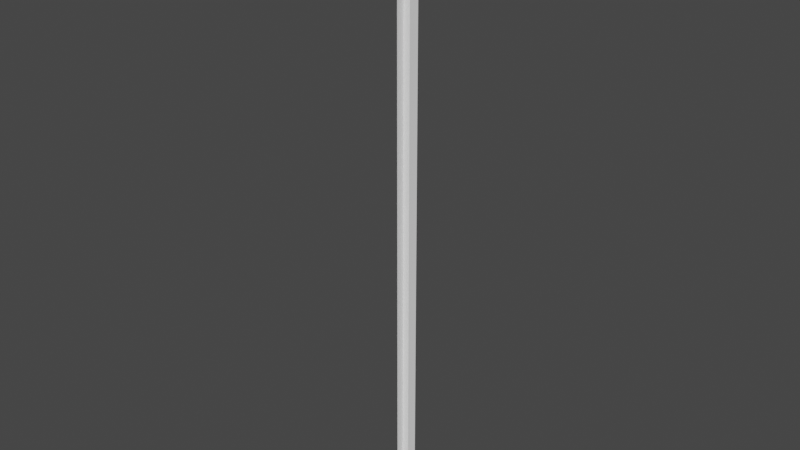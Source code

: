 # Source: sand_stone_wall.blend  (saved by Blender 3.6.13; exported with 4.5.12 LTS)
import bpy
from mathutils import Matrix  # noqa: F401  (used for matrix-valued properties, if any)

bpy.ops.wm.read_factory_settings(use_empty=True)
scene = bpy.context.scene
scene.name = 'Scene'

# ---- images (referenced by path relative to the original .blend; pixels are not part of the script)
import os
ASSET_DIR = os.environ.get("B2B_ASSET_DIR", "")  # directory of the original .blend (textures are referenced by path, not embedded)
HERE = os.path.dirname(os.path.abspath(__file__))  # packed textures are extracted next to this script under _unpacked/

def load_image(name, relpath, width, height, colorspace="sRGB"):
    """Load a texture the original file referenced (path relative to the .blend, or extracted next to this script)."""
    p = next((c for c in (os.path.join(HERE, relpath), os.path.join(ASSET_DIR, relpath)) if relpath and os.path.exists(c)), "")
    if p:
        img = bpy.data.images.load(p, check_existing=True)
        img.name = name
    else:  # same state as the original file: an image datablock whose file is absent (Cycles renders it pink)
        img = bpy.data.images.new(name, width, height)
        img.source = "FILE"
        img.filepath = "//" + (relpath or name)
    img.colorspace_settings.name = colorspace
    return img
img_base_base_color = load_image('Base Base Color', 'textures/Base.png', 1024, 1024, 'sRGB')
img_mainwall = load_image('MainWall', 'textures/MainWall.png', 1024, 1024, 'sRGB')

# ---- materials (node trees are filled in below, after node groups)
mat_material_5 = bpy.data.materials.new('Material_5')
mat_material_5.use_backface_culling = True
mat_material_5.use_transparent_shadow = False
mat_material_5.diffuse_color = (1.0, 1.0, 1.0, 1.0)
mat_material_002 = bpy.data.materials.new('Material.002')
mat_material_002.use_transparent_shadow = False
mat_material_001 = bpy.data.materials.new('Material.001')
mat_material_001.use_transparent_shadow = False

# ---- node groups
ng_auto_smooth = bpy.data.node_groups.new('Auto Smooth', 'GeometryNodeTree')
_s = ng_auto_smooth.interface.new_socket(name='Geometry', in_out='OUTPUT', socket_type='NodeSocketGeometry')
_s = ng_auto_smooth.interface.new_socket(name='Geometry', in_out='INPUT', socket_type='NodeSocketGeometry')
_s = ng_auto_smooth.interface.new_socket(name='Angle', in_out='INPUT', socket_type='NodeSocketFloat')
_s.subtype = 'ANGLE'
_s.min_value = 0.0
_s.max_value = 3.142
ng_auto_smooth.is_modifier = True
_N = ng_auto_smooth.nodes; _L = ng_auto_smooth.links
n0 = _N.new('NodeGroupOutput'); n0.name = 'Group Output'; n0.location = (480, -100)
n1 = _N.new('NodeGroupInput'); n1.name = 'Group Input'; n1.location = (-420, -300)
n2 = _N.new('NodeGroupInput'); n2.name = 'Group Input.001'; n2.location = (-60, -100)
n3 = _N.new('GeometryNodeSetShadeSmooth'); n3.name = 'Set Shade Smooth'; n3.location = (120, -100)
n3.domain = 'EDGE'
n4 = _N.new('GeometryNodeSetShadeSmooth'); n4.name = 'Set Shade Smooth.001'; n4.location = (300, -100)
n5 = _N.new('GeometryNodeInputMeshEdgeAngle'); n5.name = 'Edge Angle'; n5.location = (-420, -220)
n6 = _N.new('GeometryNodeInputEdgeSmooth'); n6.name = 'Is Edge Smooth'; n6.location = (-60, -160)
n7 = _N.new('GeometryNodeInputShadeSmooth'); n7.name = 'Is Face Smooth'; n7.location = (-240, -340)
n8 = _N.new('FunctionNodeBooleanMath'); n8.name = 'Boolean Math'; n8.location = (-60, -220)
n9 = _N.new('FunctionNodeCompare'); n9.name = 'Compare'; n9.location = (-240, -180)
n9.operation = 'LESS_EQUAL'
_L.new(n5.outputs[0], n9.inputs[0])
_L.new(n4.outputs[0], n0.inputs[0])
_L.new(n1.outputs[1], n9.inputs[1])
_L.new(n9.outputs[0], n8.inputs[0])
_L.new(n7.outputs[0], n8.inputs[1])
_L.new(n2.outputs[0], n3.inputs[0])
_L.new(n6.outputs[0], n3.inputs[1])
_L.new(n3.outputs[0], n4.inputs[0])
_L.new(n8.outputs[0], n3.inputs[2])
n0.is_active_output = True

# ---- material node trees
mat_material_5.use_nodes = True; mat_material_5.node_tree.nodes.clear()
_N = mat_material_5.node_tree.nodes; _L = mat_material_5.node_tree.links
n0 = _N.new('ShaderNodeBsdfPrincipled'); n0.name = 'Principled BSDF'; n0.location = (10, 300)
n0.distribution = 'GGX'
n0.subsurface_method = 'RANDOM_WALK_SKIN'
n0.inputs[0].default_value = (1.0, 1.0, 1.0, 1.0)
n0.inputs[2].default_value = 1.0
n0.inputs[27].default_value = (0.0, 0.0, 0.0, 1.0)
n0.inputs[28].default_value = 1.0
n1 = _N.new('ShaderNodeOutputMaterial'); n1.name = 'Material Output'; n1.location = (320, 270)
_L.new(n0.outputs[0], n1.inputs[0])
n1.is_active_output = True
mat_material_002.use_nodes = True; mat_material_002.node_tree.nodes.clear()
_N = mat_material_002.node_tree.nodes; _L = mat_material_002.node_tree.links
n0 = _N.new('ShaderNodeBsdfPrincipled'); n0.name = 'Principled BSDF'; n0.location = (10, 300)
n0.distribution = 'GGX'
n0.subsurface_method = 'RANDOM_WALK_SKIN'
n0.inputs[3].default_value = 1.45
n0.inputs[27].default_value = (0.0, 0.0, 0.0, 1.0)
n0.inputs[28].default_value = 1.0
n1 = _N.new('ShaderNodeOutputMaterial'); n1.name = 'Material Output'; n1.location = (300, 300)
n2 = _N.new('ShaderNodeTexImage'); n2.name = 'Image Texture'; n2.location = (-280, 280)
n2.image = img_base_base_color
_L.new(n0.outputs[0], n1.inputs[0])
_L.new(n2.outputs[0], n0.inputs[0])
n1.is_active_output = True
mat_material_001.use_nodes = True; mat_material_001.node_tree.nodes.clear()
_N = mat_material_001.node_tree.nodes; _L = mat_material_001.node_tree.links
n0 = _N.new('ShaderNodeBsdfPrincipled'); n0.name = 'Principled BSDF'; n0.location = (10, 300)
n0.distribution = 'GGX'
n0.subsurface_method = 'RANDOM_WALK_SKIN'
n0.inputs[3].default_value = 1.45
n0.inputs[27].default_value = (0.0, 0.0, 0.0, 1.0)
n0.inputs[28].default_value = 1.0
n1 = _N.new('ShaderNodeOutputMaterial'); n1.name = 'Material Output'; n1.location = (300, 300)
n2 = _N.new('ShaderNodeTexImage'); n2.name = 'Image Texture'; n2.location = (-280, 280)
n2.image = img_mainwall
_L.new(n0.outputs[0], n1.inputs[0])
_L.new(n2.outputs[0], n0.inputs[0])
n1.is_active_output = True

# ---- world
world_world = bpy.data.worlds.new('World'); scene.world = world_world
world_world.use_nodes = True; world_world.node_tree.nodes.clear()
_N = world_world.node_tree.nodes; _L = world_world.node_tree.links
n0 = _N.new('ShaderNodeOutputWorld'); n0.name = 'World Output'; n0.location = (300, 300)
n1 = _N.new('ShaderNodeBackground'); n1.name = 'Background'; n1.location = (10, 300)
n1.inputs[0].default_value = (0.05088, 0.05088, 0.05088, 1.0)
_L.new(n1.outputs[0], n0.inputs[0])
n0.is_active_output = True
world_world.color = (0.05088, 0.05088, 0.05088)
world_world.use_sun_shadow = False
world_world.sun_shadow_jitter_overblur = 0.0

# ---- meshes
me_mesh_5 = bpy.data.meshes.new('Mesh_5')
me_mesh_5.from_pydata([(-0.16, -0.1975, 10.0), (0.16, 0.1975, 10.0), (0.16, -0.1975, 10.0), (-0.16, 0.1975, 10.0), (-0.16, -0.1975, -9.286), (0.16, 0.1975, -9.286), (0.16, -0.1975, -9.286), (-0.16, 0.1975, -9.286), (0.16, -0.1975, 10.0), (0.16, 0.1975, 10.0), (0.16, -0.1975, -9.286), (0.16, 0.1975, -9.286), (0.16, -0.1975, 10.0), (-0.16, -0.1975, 10.0), (0.16, 0.1975, 10.0), (-0.16, 0.1975, 10.0)], [], [(4, 2, 0), (4, 6, 2), (5, 3, 1), (5, 7, 3), (10, 9, 8), (10, 11, 9), (14, 13, 12), (14, 15, 13)])
_uv = me_mesh_5.uv_layers.new(name='UVMap')
_uv.uv.foreach_set('vector', [0.0, 0.5, 0.3333, 1.0, 0.0, 1.0, 0.0, 0.5, 0.3333, 0.5, 0.3333, 1.0, 0.6667, 0.5, 1.0, 1.0, 0.6667, 1.0, 0.6667, 0.5, 1.0, 0.5, 1.0, 1.0, 0.3333, 0.5, 0.6667, 1.0, 0.3333, 1.0, 0.3333, 0.5, 0.6667, 0.5, 0.6667, 1.0, 0.3333, 0.0, 0.6667, 0.5, 0.3333, 0.5, 0.3333, 0.0, 0.6667, 0.0, 0.6667, 0.5])
me_mesh_5.materials.append(mat_material_5)
me_mesh_5.update()
me_mesh_5.normals_split_custom_set([tuple(v) for v in zip(*[iter([0.0, -1.0, 0.0, 0.0, -1.0, 0.0, 0.0, -1.0, 0.0, 0.0, -1.0, 0.0, 0.0, -1.0, 0.0, 0.0, -1.0, 0.0, 0.0, 1.0, 0.0, 0.0, 1.0, 0.0, 0.0, 1.0, 0.0, 0.0, 1.0, 0.0, 0.0, 1.0, 0.0, 0.0, 1.0, 0.0, 1.0, 0.0, 0.0, 1.0, 0.0, 0.0, 1.0, 0.0, 0.0, 1.0, 0.0, 0.0, 1.0, 0.0, 0.0, 1.0, 0.0, 0.0, 0.0, 0.0, 1.0, 0.0, 0.0, 1.0, 0.0, 0.0, 1.0, 0.0, 0.0, 1.0, 0.0, 0.0, 1.0, 0.0, 0.0, 1.0])] * 3)])
me_cube_001 = bpy.data.meshes.new('Cube.001')
me_cube_001.from_pydata([(1.0, -1.0, -1.0), (1.0, 1.0, -1.0), (1.0, -1.0, 0.951), (0.951, -1.0, 1.0), (0.951, 1.0, 1.0), (1.0, 1.0, 0.951), (-0.9896, -1.0, 1.0), (-1.0, -1.0, 0.9896), (-1.0, 1.0, 0.9896), (-0.9896, 1.0, 1.0)], [], [(4, 9, 6, 3), (1, 5, 2, 0), (4, 3, 2, 5), (6, 9, 8, 7)])
_uv = me_cube_001.uv_layers.new(name='UVMap')
_uv.uv.foreach_set('vector', [0.5912, 0.001078, 0.9946, 0.001078, 0.9946, 0.589, 0.5912, 0.589, 0.001078, 0.589, 0.001078, 0.01549, 0.589, 0.01549, 0.589, 0.589, 0.001078, 0.001078, 0.589, 0.001078, 0.589, 0.01549, 0.001078, 0.01549, 0.9946, 0.589, 0.9946, 0.001078, 0.9989, 0.001078, 0.9989, 0.589])
me_cube_001.materials.append(mat_material_002)
me_cube_001.update()
me_plane = bpy.data.meshes.new('Plane')
me_plane.from_pydata([(-0.7429, 0.0, -7.619e-08), (-1.99, -0.4992, -4.399e-08), (-2.0, -0.4992, -0.0101), (-1.739, 0.0, -5.048e-08), (-0.9797, -0.3336, -7.008e-08), (-0.7429, -0.4289, -7.619e-08), (-1.99, -0.4289, -4.399e-08), (-1.961, -0.4289, -4.473e-08), (-1.937, -0.4289, -4.535e-08), (-1.788, -0.4485, 0.08537), (-0.9797, -0.4289, -7.008e-08), (-1.788, -0.4289, -4.921e-08), (-1.816, -0.4289, -4.849e-08), (-1.961, -0.4992, 0.09964), (-1.937, -0.4992, 0.09964), (-1.788, -0.4992, 0.09964), (-0.9797, -0.4485, 0.08537), (-0.9797, -0.4992, 0.09964), (-1.961, -0.4289, 0.09964), (-1.937, -0.4289, 0.09964), (-1.788, -0.4766, 0.08537), (-0.9797, -0.4289, 0.09964), (-1.816, -0.4289, 0.09964), (-1.816, -0.4992, 0.09964), (-1.788, -0.4289, 0.09964), (-1.937, -0.4289, 0.02859), (-1.788, -0.4289, 0.02804), (-1.937, -0.4992, 0.1245), (-1.816, -0.4992, 0.1245), (-1.788, -0.4992, 0.1245), (-1.937, -0.4117, -4.535e-08), (-1.788, -0.4117, -4.921e-08), (-0.7429, -0.4091, -7.619e-08), (-0.7429, 0.0, 0.02392), (-0.7429, -0.4289, 0.02392), (-0.9797, -0.3336, 0.02392), (-0.9395, -0.4992, 0.1236), (-0.7429, -0.4992, 0.1236), (-0.9395, -0.4091, 0.1236), (-0.7429, -0.4091, 0.1236), (-0.9797, -0.4992, 0.1485), (-0.9395, -0.4992, 0.1485), (-0.9395, -0.3895, 0.1485), (-0.9797, -0.3895, 0.1485), (-0.9797, -0.2862, -0.04788), (-1.69, -0.01587, -0.04788), (-1.42, -0.2862, -0.04788), (-1.688, -0.04845, -0.04788), (-1.683, -0.08056, -0.04788), (-1.673, -0.1117, -0.04788), (-1.659, -0.1415, -0.04788), (-1.643, -0.1694, -0.04788), (-1.622, -0.1951, -0.04788), (-1.599, -0.2182, -0.04788), (-1.574, -0.2383, -0.04788), (-1.546, -0.2552, -0.04788), (-1.516, -0.2686, -0.04788), (-1.485, -0.2783, -0.04788), (-1.453, -0.2842, -0.04788), (-1.426, -0.3336, -5.856e-08), (-1.739, -0.0208, -5.048e-08), (-1.464, -0.3313, -5.758e-08), (-1.501, -0.3245, -5.662e-08), (-1.537, -0.3133, -5.569e-08), (-1.571, -0.2978, -5.48e-08), (-1.604, -0.2782, -5.397e-08), (-1.633, -0.2549, -5.32e-08), (-1.66, -0.2282, -5.251e-08), (-1.683, -0.1985, -5.191e-08), (-1.703, -0.1662, -5.141e-08), (-1.718, -0.1317, -5.101e-08), (-1.73, -0.09566, -5.072e-08), (-1.736, -0.0585, -5.054e-08), (-1.937, -0.4117, 0.1153), (-1.937, -0.4209, 0.1245), (-1.788, -0.4117, 0.1153), (-1.788, -0.4209, 0.1245), (-1.816, -0.4209, 0.1245), (-1.816, -0.4117, 0.1153), (-2.088, -0.4289, -4.399e-08), (-2.088, -0.4992, 0.09964), (-2.088, -0.4289, 0.09964), (-1.747, 0.0, 0.008431), (-1.747, -0.0208, 0.008431), (-1.678, -0.01587, -0.04256), (-1.678, -0.01587, 0.03378), (-1.686, -0.01587, 0.04221), (-1.465, -0.3505, 0.01916), (-1.427, -0.3527, 0.01916), (-1.42, -0.2666, -0.04788), (-1.453, -0.2646, -0.04788), (-1.421, -0.2857, 0.05379), (-1.454, -0.2837, 0.05379), (-1.833, -0.4289, -4.804e-08), (-1.833, -0.4289, 0.09964), (-1.833, -0.4992, 0.09964), (-1.919, -0.4289, -4.583e-08), (-1.919, -0.4289, 0.09964), (-1.919, -0.4992, 0.09964), (-1.919, -0.4992, 0.1117), (-1.833, -0.4992, 0.1117), (-1.833, -0.4289, 0.0121), (-1.919, -0.4289, 0.0121), (-1.833, -0.4184, -4.804e-08), (-1.919, -0.4184, -4.583e-08), (-1.833, -0.4184, 0.1117), (-1.919, -0.4184, 0.1117), (-1.956, -0.4992, 0.1245), (-1.961, -0.4992, 0.1195), (-1.961, -0.423, 0.1195), (-1.956, -0.4209, 0.1245), (-1.961, -0.4167, 0.1132), (-1.956, -0.4117, 0.1153), (-1.903, 0.0, -4.625e-08), (-1.903, -0.4992, 0.1117), (-1.903, -0.4289, 0.1117), (-1.849, -0.4992, 0.1117), (-1.849, -0.4289, 0.1117), (-1.897, 0.0, -4.639e-08), (-1.853, -0.4992, 0.1093), (-1.853, 0.0, -4.752e-08), (-0.9797, -0.4766, 0.08537), (-1.903, -0.4289, 0.1043), (-1.853, -0.4992, 0.1043), (-1.849, -0.4992, 0.1043), (-1.849, -0.4289, 0.1043), (-1.903, -0.4992, 0.1043), (-1.897, -0.4992, 0.1043), (-1.897, -0.4345, 0.1043), (-1.853, -0.4345, 0.1043), (-1.896, -0.4992, 0.1093), (-1.897, -0.4992, 0.1082), (-1.896, -0.4355, 0.1093), (-1.897, -0.4345, 0.1082), (-1.853, -0.4345, 0.1082), (-1.853, -0.4355, 0.1093), (-1.788, -0.4626, 0.08537), (-0.9797, -0.4907, 0.09964), (-1.788, -0.4907, 0.09964), (-0.9797, -0.4626, 0.08537), (-0.9797, -0.4626, 0.09964), (-1.788, -0.4626, 0.09964), (-1.788, -0.4907, 0.08537), (-0.9797, -0.4766, 0.09964), (-1.788, -0.4766, 0.09964), (-0.9797, -0.4907, 0.08537), (-0.9797, -0.4485, 0.09964), (-1.788, -0.4485, 0.09964), (-1.99, 0.4992, -4.399e-08), (-2.0, 0.4992, -0.0101), (-0.9797, 0.3336, -7.008e-08), (-0.7429, 0.4289, -7.619e-08), (-1.99, 0.4289, -4.399e-08), (-1.961, 0.4289, -4.473e-08), (-1.937, 0.4289, -4.535e-08), (-1.788, 0.4485, 0.08537), (-0.9797, 0.4289, -7.008e-08), (-1.788, 0.4289, -4.921e-08), (-1.816, 0.4289, -4.849e-08), (-1.961, 0.4992, 0.09964), (-1.937, 0.4992, 0.09964), (-1.788, 0.4992, 0.09964), (-0.9797, 0.4485, 0.08537), (-0.9797, 0.4992, 0.09964), (-0.7429, 0.4289, 0.09964), (-1.961, 0.4289, 0.09964), (-1.937, 0.4289, 0.09964), (-1.788, 0.4766, 0.08537), (-0.9797, 0.4289, 0.09964), (-1.816, 0.4289, 0.09964), (-1.816, 0.4992, 0.09964), (-1.788, 0.4289, 0.09964), (-1.788, 0.4289, 0.02804), (-1.937, 0.4992, 0.1245), (-1.816, 0.4992, 0.1245), (-1.788, 0.4992, 0.1245), (-1.788, 0.4117, -4.921e-08), (-0.7429, 0.4091, -7.619e-08), (-0.7429, 0.4289, 0.02392), (-0.9395, 0.4992, 0.1236), (-0.7429, 0.4992, 0.1236), (-0.7429, 0.4091, 0.09964), (-0.9395, 0.4091, 0.1236), (-0.7429, 0.4091, 0.1236), (-0.9797, 0.4992, 0.1485), (-0.9395, 0.4992, 0.1485), (-0.9395, 0.3895, 0.1485), (-0.9797, 0.3895, 0.1485), (-0.9797, 0.2862, -0.04788), (-1.69, 0.01587, -0.04788), (-1.42, 0.2862, -0.04788), (-1.688, 0.04845, -0.04788), (-1.683, 0.08056, -0.04788), (-1.673, 0.1117, -0.04788), (-1.659, 0.1415, -0.04788), (-1.643, 0.1694, -0.04788), (-1.622, 0.1951, -0.04788), (-1.599, 0.2182, -0.04788), (-1.574, 0.2383, -0.04788), (-1.546, 0.2552, -0.04788), (-1.516, 0.2686, -0.04788), (-1.485, 0.2783, -0.04788), (-1.453, 0.2842, -0.04788), (-1.426, 0.3336, -5.856e-08), (-1.739, 0.0208, -5.048e-08), (-1.464, 0.3313, -5.758e-08), (-1.501, 0.3245, -5.662e-08), (-1.537, 0.3133, -5.569e-08), (-1.571, 0.2978, -5.48e-08), (-1.604, 0.2782, -5.397e-08), (-1.633, 0.2549, -5.32e-08), (-1.66, 0.2282, -5.251e-08), (-1.683, 0.1985, -5.191e-08), (-1.703, 0.1662, -5.141e-08), (-1.718, 0.1317, -5.101e-08), (-1.73, 0.09566, -5.072e-08), (-1.736, 0.0585, -5.054e-08), (-1.937, 0.4117, 0.1153), (-1.937, 0.4209, 0.1245), (-1.788, 0.4117, 0.1153), (-1.788, 0.4209, 0.1245), (-1.816, 0.4209, 0.1245), (-1.816, 0.4117, 0.1153), (-2.088, 0.4289, -4.399e-08), (-2.088, 0.4992, 0.09964), (-2.098, 0.4992, 0.08964), (-2.088, 0.4289, 0.09964), (-2.098, 0.4444, 0.08415), (-1.747, 0.0208, 0.008431), (-1.678, 0.01587, -0.04256), (-1.678, 0.01587, 0.03378), (-1.686, 0.01587, 0.04221), (-1.465, 0.3505, 0.01916), (-1.427, 0.3527, 0.01916), (-1.42, 0.2666, -0.04788), (-1.453, 0.2646, -0.04788), (-1.421, 0.2857, 0.05379), (-1.454, 0.2837, 0.05379), (-1.833, 0.4289, -4.804e-08), (-1.833, 0.4289, 0.09964), (-1.833, 0.4992, 0.09964), (-1.919, 0.4289, -4.583e-08), (-1.919, 0.4289, 0.09964), (-1.919, 0.4992, 0.09964), (-1.919, 0.4992, 0.1117), (-1.833, 0.4992, 0.1117), (-1.833, 0.4184, 0.1117), (-1.919, 0.4184, 0.1117), (-1.956, 0.4992, 0.1245), (-1.961, 0.4992, 0.1195), (-1.961, 0.423, 0.1195), (-1.956, 0.4209, 0.1245), (-1.961, 0.4167, 0.1132), (-1.956, 0.4117, 0.1153), (-1.903, 0.4992, 0.1117), (-1.903, 0.4289, 0.1117), (-1.849, 0.4992, 0.1117), (-1.849, 0.4289, 0.1117), (-1.853, 0.4992, 0.1093), (-0.9797, 0.4766, 0.08537), (-1.903, 0.4289, 0.1043), (-1.853, 0.4992, 0.1043), (-1.849, 0.4992, 0.1043), (-1.849, 0.4289, 0.1043), (-1.903, 0.4992, 0.1043), (-1.897, 0.4992, 0.1043), (-1.897, 0.4345, 0.1043), (-1.853, 0.4345, 0.1043), (-1.896, 0.4992, 0.1093), (-1.897, 0.4992, 0.1082), (-1.896, 0.4355, 0.1093), (-1.897, 0.4345, 0.1082), (-1.853, 0.4345, 0.1082), (-1.853, 0.4355, 0.1093), (-1.788, 0.4626, 0.08537), (-0.9797, 0.4907, 0.09964), (-1.788, 0.4907, 0.09964), (-0.9797, 0.4626, 0.08537), (-0.9797, 0.4626, 0.09964), (-1.788, 0.4626, 0.09964), (-1.788, 0.4907, 0.08537), (-0.9797, 0.4766, 0.09964), (-1.788, 0.4766, 0.09964), (-0.9797, 0.4907, 0.08537), (-0.9797, 0.4485, 0.09964), (-1.788, 0.4485, 0.09964), (-1.453, -0.2822, -0.04788), (-1.447, 0.2649, -0.04788), (-1.395, 0.1859, 0.001691), (-1.395, 0.1758, 0.01172), (-1.36, 0.1724, 0.01172), (-1.358, 0.1823, 0.001691), (-1.327, 0.1624, 0.01172), (-1.324, 0.1717, 0.001691), (-1.297, 0.1462, 0.01172), (-1.291, 0.1545, 0.001691), (-1.27, 0.1243, 0.01172), (-1.263, 0.1314, 0.001691), (-1.249, 0.09767, 0.01172), (-1.24, 0.1033, 0.001691), (-1.232, 0.06728, 0.01172), (-1.223, 0.07113, 0.001691), (-1.222, 0.0343, 0.01172), (-1.212, 0.03626, 0.001691), (-1.219, 1.164e-10, 0.01172), (-1.209, 0.0, 0.001691), (-1.222, -0.0343, 0.01172), (-1.212, -0.03626, 0.001691), (-1.232, -0.06728, 0.01172), (-1.223, -0.07113, 0.001691), (-1.249, -0.09767, 0.01172), (-1.24, -0.1033, 0.001691), (-1.27, -0.1243, 0.01172), (-1.263, -0.1314, 0.001691), (-1.297, -0.1462, 0.01172), (-1.291, -0.1545, 0.001691), (-1.327, -0.1624, 0.01172), (-1.324, -0.1717, 0.001691), (-1.36, -0.1724, 0.01172), (-1.358, -0.1823, 0.001691), (-1.395, -0.1758, 0.01172), (-1.395, -0.1859, 0.001691), (-1.429, -0.1724, 0.01172), (-1.431, -0.1823, 0.001691), (-1.462, -0.1624, 0.01172), (-1.466, -0.1717, 0.001691), (-1.492, -0.1462, 0.01172), (-1.498, -0.1545, 0.001691), (-1.519, -0.1243, 0.01172), (-1.526, -0.1314, 0.001691), (-1.541, -0.09767, 0.01172), (-1.549, -0.1033, 0.001691), (-1.557, -0.06728, 0.01172), (-1.566, -0.07113, 0.001691), (-1.567, -0.0343, 0.01172), (-1.577, -0.03626, 0.001691), (-1.57, -1.164e-10, 0.01172), (-1.581, 0.0, 0.001691), (-1.567, 0.0343, 0.01172), (-1.577, 0.03626, 0.001691), (-1.557, 0.06728, 0.01172), (-1.566, 0.07113, 0.001691), (-1.541, 0.09767, 0.01172), (-1.549, 0.1033, 0.001691), (-1.519, 0.1243, 0.01172), (-1.526, 0.1314, 0.001691), (-1.492, 0.1462, 0.01172), (-1.498, 0.1545, 0.001691), (-1.462, 0.1624, 0.01172), (-1.466, 0.1717, 0.001691), (-1.429, 0.1724, 0.01172), (-1.431, 0.1823, 0.001691), (-0.9797, -0.3282, 0.03463), (-0.9797, -0.3336, 0.02925), (-1.733, -0.02025, 0.03463), (-1.739, -0.0208, 0.02942), (-1.425, -0.3281, 0.03463), (-1.426, -0.3336, 0.02923), (-1.731, -0.06124, 0.03463), (-1.736, -0.0585, 0.02946), (-1.725, -0.09446, 0.03463), (-1.73, -0.09566, 0.02949), (-1.714, -0.1299, 0.03463), (-1.718, -0.1317, 0.02952), (-1.698, -0.1638, 0.03463), (-1.703, -0.1662, 0.02953), (-1.679, -0.1957, 0.03463), (-1.683, -0.1985, 0.02954), (-1.656, -0.2249, 0.03463), (-1.66, -0.2282, 0.02954), (-1.63, -0.2512, 0.03463), (-1.633, -0.2549, 0.02953), (-1.601, -0.2741, 0.03463), (-1.604, -0.2782, 0.02952), (-1.569, -0.2933, 0.03463), (-1.571, -0.2978, 0.02949), (-1.535, -0.3086, 0.03463), (-1.537, -0.3133, 0.02946), (-1.504, -0.3184, 0.03463), (-1.501, -0.3245, 0.02941), (-1.464, -0.3313, 0.02934), (-1.462, -0.3259, 0.03463), (-1.747, -0.0208, 0.03781), (-1.742, -0.02025, 0.04306), (-1.427, -0.3527, 0.0484), (-1.426, -0.3473, 0.05379), (-1.463, -0.345, 0.05379), (-1.465, -0.3505, 0.04842), (-0.9797, 0.3336, 0.02925), (-0.9797, 0.3282, 0.03463), (-1.739, 0.0208, 0.02942), (-1.733, 0.02025, 0.03463), (-1.426, 0.3336, 0.02923), (-1.425, 0.3281, 0.03463), (-1.731, 0.06124, 0.03463), (-1.736, 0.0585, 0.02946), (-1.725, 0.09446, 0.03463), (-1.73, 0.09566, 0.02949), (-1.714, 0.1299, 0.03463), (-1.718, 0.1317, 0.02952), (-1.698, 0.1638, 0.03463), (-1.703, 0.1662, 0.02953), (-1.679, 0.1957, 0.03463), (-1.683, 0.1985, 0.02954), (-1.656, 0.2249, 0.03463), (-1.66, 0.2282, 0.02954), (-1.63, 0.2512, 0.03463), (-1.633, 0.2549, 0.02953), (-1.601, 0.2741, 0.03463), (-1.604, 0.2782, 0.02952), (-1.569, 0.2933, 0.03463), (-1.571, 0.2978, 0.02949), (-1.535, 0.3086, 0.03463), (-1.537, 0.3133, 0.02946), (-1.504, 0.3184, 0.03463), (-1.501, 0.3245, 0.02941), (-1.462, 0.3259, 0.03463), (-1.464, 0.3313, 0.02934), (-1.742, 0.02025, 0.04306), (-1.747, 0.0208, 0.03781), (-1.426, 0.3473, 0.05379), (-1.427, 0.3527, 0.0484), (-1.465, 0.3505, 0.04842), (-1.463, 0.345, 0.05379), (-0.9797, -0.2862, 0.02963), (-0.9797, -0.2912, 0.03463), (-1.42, -0.2862, 0.02963), (-1.421, -0.2911, 0.03678), (-1.69, -0.01619, 0.03224), (-1.696, -0.01642, 0.03463), (-1.453, -0.2891, 0.03685), (-1.453, -0.2842, 0.02963), (-1.486, -0.2832, 0.03463), (-1.485, -0.2783, 0.02963), (-1.518, -0.2733, 0.03463), (-1.516, -0.2686, 0.02963), (-1.548, -0.2596, 0.03463), (-1.546, -0.2552, 0.02963), (-1.577, -0.2424, 0.03463), (-1.574, -0.2383, 0.02963), (-1.603, -0.2219, 0.03463), (-1.599, -0.2182, 0.02963), (-1.626, -0.1984, 0.03463), (-1.622, -0.1951, 0.02963), (-1.647, -0.1723, 0.03463), (-1.643, -0.1694, 0.02963), (-1.664, -0.1438, 0.03463), (-1.659, -0.1415, 0.02963), (-1.678, -0.1135, 0.03463), (-1.673, -0.1117, 0.02963), (-1.687, -0.08176, 0.03463), (-1.683, -0.08056, 0.02963), (-1.694, -0.04573, 0.03463), (-1.688, -0.04845, 0.02963), (-1.453, -0.2646, 0.02963), (-1.453, -0.2689, 0.03888), (-1.42, -0.2708, 0.03888), (-1.42, -0.2666, 0.02963), (-0.9797, 0.2912, 0.03463), (-0.9797, 0.2862, 0.02963), (-1.42, 0.2912, 0.03463), (-1.42, 0.2862, 0.02963), (-1.696, 0.01642, 0.03463), (-1.69, 0.01619, 0.03224), (-1.453, 0.2842, 0.02963), (-1.453, 0.2891, 0.03685), (-1.486, 0.2832, 0.03463), (-1.485, 0.2783, 0.02963), (-1.518, 0.2733, 0.03463), (-1.516, 0.2686, 0.02963), (-1.548, 0.2596, 0.03463), (-1.546, 0.2552, 0.02963), (-1.577, 0.2424, 0.03463), (-1.574, 0.2383, 0.02963), (-1.603, 0.2219, 0.03463), (-1.599, 0.2182, 0.02963), (-1.626, 0.1984, 0.03463), (-1.622, 0.1951, 0.02963), (-1.647, 0.1723, 0.03463), (-1.643, 0.1694, 0.02963), (-1.664, 0.1438, 0.03463), (-1.659, 0.1415, 0.02963), (-1.678, 0.1135, 0.03463), (-1.673, 0.1117, 0.02963), (-1.687, 0.08176, 0.03463), (-1.683, 0.08056, 0.02963), (-1.694, 0.04573, 0.03463), (-1.688, 0.04845, 0.02963), (-1.453, 0.2689, 0.03888), (-1.453, 0.2646, 0.02963), (-1.42, 0.2666, 0.02963), (-1.42, 0.2708, 0.03888), (-0.7429, -0.4091, 0.02392), (-0.9395, -0.4091, 0.02392), (-1.42, 0.2666, -0.04788), (-0.9395, 0.4091, 0.02392), (-0.7429, 0.4091, 0.02392), (-1.413, 0.1841, -0.04788), (-1.431, 0.1823, -0.04788), (-1.395, 0.1859, -0.04788), (-1.324, 0.1717, -0.04788), (-1.291, 0.1545, -0.04788), (-1.263, 0.1314, -0.04788), (-1.24, 0.1033, -0.04788), (-1.223, 0.07113, -0.04788), (-1.212, 0.03626, -0.04788), (-1.209, 0.0, -0.04788), (-1.212, -0.03626, -0.04788), (-1.223, -0.07113, -0.04788), (-1.24, -0.1033, -0.04788), (-1.263, -0.1314, -0.04788), (-1.291, -0.1545, -0.04788), (-1.324, -0.1717, -0.04788), (-1.358, -0.1823, -0.04788), (-1.395, -0.1859, -0.04788), (-1.413, -0.1841, -0.04788), (-1.431, -0.1823, -0.04788), (-1.466, -0.1717, -0.04788), (-1.498, -0.1545, -0.04788), (-1.526, -0.1314, -0.04788), (-1.549, -0.1033, -0.04788), (-1.566, -0.07113, -0.04788), (-1.577, -0.03626, -0.04788), (-1.581, 0.0, -0.04788), (-1.577, 0.03626, -0.04788), (-1.566, 0.07113, -0.04788), (-1.549, 0.1033, -0.04788), (-1.526, 0.1314, -0.04788), (-1.498, 0.1545, -0.04788), (-1.466, 0.1717, -0.04788), (-1.358, 0.1823, -0.04788), (-0.9395, 0.3895, 0.04887), (-0.9797, 0.3895, 0.04887), (-1.956, 0.4117, 0.02857), (-1.956, 0.4117, 0.02859), (-1.937, 0.4117, 0.02859), (-1.811, 0.4117, 0.02804), (-1.816, 0.4117, 0.02303), (-1.788, 0.4117, 0.02804), (-1.919, 0.4184, 0.0121), (-1.833, 0.4184, 0.0121), (-1.788, -0.4117, 0.02804), (-1.816, -0.4117, 0.02303), (-1.833, -0.4184, 0.0121), (-1.919, -0.4184, 0.0121), (-1.937, -0.4117, 0.02859), (-1.961, -0.4167, 0.02357), (-1.961, 0.4167, 0.02357), (-0.9395, -0.3895, 0.04887), (-0.9395, 0.4192, 0.04887), (-0.9395, 0.4188, 0.04887), (-0.9797, -0.3895, 0.04887), (-1.956, -0.4117, 0.02857), (-1.956, -0.4117, 0.02859), (-1.811, -0.4117, 0.02804), (-2.0, -0.4992, -0.08704), (-1.99, -0.4992, -0.09708), (-1.99, 0.0, -0.09708), (-2.0, 0.0, -0.08704), (-1.99, 0.4992, -0.09708), (-2.0, 0.4992, -0.08704), (-2.092, -0.4444, 0.08415), (-2.088, -0.4992, -4.399e-08), (-2.088, -0.4289, -4.399e-08), (-2.088, 0.4992, -4.399e-08), (-2.098, 0.4992, 0.01), (-2.098, 0.4444, 0.01549), (-2.088, 0.4289, -4.399e-08), (-2.098, -0.4444, 0.08415), (-2.098, -0.4992, 0.08964), (-2.098, -0.4992, 0.01), (-2.098, -0.4444, 0.01549), (-2.092, -0.4992, 0.08398), (-2.098, -0.4389, 0.08964), (-2.098, 0.4389, 0.08964), (-2.098, 0.4992, 0.08401), (-2.098, -0.4389, 0.01), (-2.092, 0.4992, 0.08401), (-2.098, 0.4992, 0.0155), (-2.098, 0.4389, 0.01), (-2.092, 0.4444, 0.08415), (-2.098, -0.4992, 0.08398), (-2.098, -0.4992, 0.0155), (-2.092, 0.4992, 0.0155), (-2.092, -0.4444, 0.01549), (-2.092, 0.4444, 0.01549), (-2.092, -0.4992, 0.0155)], [(164, 181), (550, 549)], [(15, 17, 137, 138), (41, 42, 43, 40), (184, 187, 186, 185), (494, 287, 235, 202, 201, 200, 199, 198, 197, 196, 195, 194, 193, 192, 191, 189, 45, 47, 48, 49, 50, 51, 52, 53, 54, 55, 56, 57, 58, 286, 90, 89, 515, 516, 517, 518, 519, 520, 521, 522, 523, 524, 525, 526, 527, 528, 529, 498, 497), (73, 112, 110, 74), (149, 560, 558, 555, 2), (60, 355, 382, 83), (453, 47, 45, 428), (435, 56, 55, 437), (437, 55, 54, 439), (439, 54, 53, 441), (441, 53, 52, 443), (443, 52, 51, 445), (445, 51, 50, 447), (447, 50, 49, 449), (449, 49, 48, 451), (451, 48, 47, 453), (431, 58, 57, 433), (380, 61, 87, 387), (61, 380, 379, 62), (62, 379, 377, 63), (63, 377, 375, 64), (64, 375, 373, 65), (65, 373, 371, 66), (66, 371, 369, 67), (67, 369, 367, 68), (68, 367, 365, 69), (69, 365, 363, 70), (70, 363, 361, 71), (75, 78, 77, 76), (80, 81, 573, 569), (72, 359, 355, 60), (383, 86, 231, 418), (3, 60, 83, 82), (391, 418, 231, 230, 229, 189, 463, 462), (430, 432, 434, 436, 438, 440, 442, 444, 446, 448, 450, 452, 429, 354, 358, 360, 362, 364, 366, 368, 370, 372, 374, 376, 378, 381), (71, 361, 359, 72), (554, 541, 538, 536), (45, 189, 229, 84), (61, 59, 88, 87), (433, 57, 56, 435), (107, 110, 109, 108), (111, 109, 110, 112), (14, 98, 97, 19), (115, 122, 125, 117), (32, 492, 34, 5), (174, 221, 220, 175), (532, 187, 168, 156), (133, 134, 129, 128), (74, 110, 107, 27), (130, 119, 135, 132), (179, 182, 183, 180), (131, 133, 128, 127), (144, 143, 140, 141), (22, 94, 95, 23), (130, 132, 133, 131), (134, 133, 132, 135), (256, 257, 255, 254, 244, 247, 246, 245), (143, 144, 20, 121), (141, 140, 139, 136), (21, 24, 147, 146), (177, 151, 178, 496), (146, 147, 9, 16), (138, 137, 145, 142), (142, 145, 121, 20), (136, 139, 16, 9), (161, 276, 275, 163), (261, 267, 266, 265, 264, 260, 263, 262), (38, 39, 492, 493), (165, 153, 547, 252), (217, 218, 251, 253), (226, 574, 579, 567, 223), (216, 204, 390, 395), (487, 463, 189, 191), (469, 471, 199, 200), (471, 473, 198, 199), (473, 475, 197, 198), (475, 477, 196, 197), (477, 479, 195, 196), (479, 481, 194, 195), (481, 483, 193, 194), (483, 485, 192, 193), (485, 487, 191, 192), (417, 422, 232, 205), (205, 206, 415, 417), (206, 207, 413, 415), (207, 208, 411, 413), (208, 209, 409, 411), (209, 210, 407, 409), (210, 211, 405, 407), (211, 212, 403, 405), (212, 213, 401, 403), (213, 214, 399, 401), (214, 215, 397, 399), (204, 228, 419, 390), (219, 220, 221, 222), (224, 225, 574, 226), (465, 416, 414, 412, 410, 408, 406, 404, 402, 400, 398, 396, 394, 391, 462, 486, 484, 482, 480, 478, 476, 474, 472, 470, 468, 466), (88, 384, 387, 87), (3, 82, 228, 204), (85, 230, 231, 86), (419, 382, 383, 418), (215, 216, 395, 397), (233, 232, 422, 421), (205, 232, 233, 203), (467, 469, 200, 201), (12, 158, 238, 103, 93), (153, 152, 6, 7), (535, 217, 253, 533, 534), (250, 251, 248, 249), (252, 253, 251, 250), (553, 534, 533, 547, 546, 552), (545, 535, 534, 553), (542, 78, 75, 541, 554), (104, 96, 102, 544), (37, 39, 38, 36), (271, 266, 267, 272), (85, 84, 229, 230), (268, 270, 273, 258), (269, 265, 266, 271), (260, 255, 257, 263), (282, 279, 278, 281), (171, 168, 284, 285), (268, 269, 271, 270), (272, 273, 270, 271), (281, 259, 167, 282), (279, 274, 277, 278), (539, 241, 104, 544), (33, 492, 32, 0), (284, 162, 155, 285), (276, 280, 283, 275), (539, 540, 246, 247), (105, 106, 99, 114, 115, 117, 116, 100), (149, 2, 1, 6, 152, 148), (280, 167, 259, 283), (274, 155, 162, 277), (81, 80, 13, 18), (160, 166, 242, 243), (10, 21, 43, 551), (40, 43, 21, 146, 16, 139, 140, 143, 121, 145, 137, 17), (226, 165, 159, 224), (496, 33, 0, 177), (73, 545, 553, 552, 112), (186, 187, 532, 531), (580, 577, 583, 585), (12, 22, 78, 542), (538, 219, 222, 537, 536), (90, 89, 46, 286), (286, 58, 46), (456, 455, 92, 91), (430, 381, 386, 92, 455, 454, 90, 286, 58, 431), (237, 236, 420, 423), (202, 235, 287), (491, 236, 237, 488), (464, 467, 201, 202), (290, 289, 350, 348, 346, 344, 342, 340, 338, 336, 334, 332, 330, 328, 326, 324, 322, 320, 318, 316, 314, 312, 310, 308, 306, 304, 302, 300, 298, 296, 294, 292), (291, 288, 289, 290), (293, 291, 290, 292), (295, 293, 292, 294), (297, 295, 294, 296), (299, 297, 296, 298), (301, 299, 298, 300), (303, 301, 300, 302), (305, 303, 302, 304), (307, 305, 304, 306), (309, 307, 306, 308), (311, 309, 308, 310), (313, 311, 310, 312), (315, 313, 312, 314), (317, 315, 314, 316), (319, 317, 316, 318), (321, 319, 318, 320), (323, 321, 320, 322), (325, 323, 322, 324), (327, 325, 324, 326), (329, 327, 326, 328), (331, 329, 328, 330), (333, 331, 330, 332), (335, 333, 332, 334), (337, 335, 334, 336), (339, 337, 336, 338), (341, 339, 338, 340), (343, 341, 340, 342), (345, 343, 342, 344), (347, 345, 344, 346), (349, 347, 346, 348), (351, 349, 348, 350), (288, 351, 350, 289), (381, 378, 379, 380), (378, 376, 377, 379), (376, 374, 375, 377), (374, 372, 373, 375), (372, 370, 371, 373), (370, 368, 369, 371), (368, 366, 367, 369), (366, 364, 365, 367), (364, 362, 363, 365), (362, 360, 361, 363), (360, 358, 359, 361), (358, 354, 355, 359), (352, 356, 357, 353), (382, 419, 228, 82, 83), (382, 355, 354, 383), (385, 386, 387, 384), (386, 381, 380, 387), (417, 415, 414, 416), (415, 413, 412, 414), (413, 411, 410, 412), (411, 409, 408, 410), (409, 407, 406, 408), (407, 405, 404, 406), (405, 403, 402, 404), (403, 401, 400, 402), (401, 399, 398, 400), (399, 397, 396, 398), (397, 395, 394, 396), (395, 390, 391, 394), (388, 392, 393, 389), (418, 391, 390, 419), (421, 422, 423, 420), (422, 417, 416, 423), (432, 430, 431, 433), (434, 432, 433, 435), (436, 434, 435, 437), (438, 436, 437, 439), (440, 438, 439, 441), (442, 440, 441, 443), (444, 442, 443, 445), (446, 444, 445, 447), (448, 446, 447, 449), (450, 448, 449, 451), (452, 450, 451, 453), (429, 452, 453, 428), (427, 425, 424, 426), (455, 456, 457, 454), (467, 464, 465, 466), (469, 467, 466, 468), (471, 469, 468, 470), (473, 471, 470, 472), (475, 473, 472, 474), (477, 475, 474, 476), (479, 477, 476, 478), (481, 479, 478, 480), (483, 481, 480, 482), (485, 483, 482, 484), (487, 485, 484, 486), (463, 487, 486, 462), (461, 459, 458, 460), (489, 490, 491, 488), (25, 19, 97, 102, 96, 8), (22, 23, 28, 77), (158, 12, 542, 537), (551, 548, 531, 532), (533, 253, 252, 547), (427, 356, 352, 425), (59, 4, 35, 353, 357), (494, 234, 190), (44, 424, 425, 352, 353, 35, 4, 10, 551, 532, 156, 150, 388, 389, 458, 459, 188), (493, 492, 33, 496, 495), (12, 93, 101, 94, 22), (105, 543, 544, 106), (112, 552, 546, 111), (248, 251, 218, 173), (111, 18, 109), (128, 129, 123, 124, 125, 122, 126, 127), (116, 117, 125, 124), (539, 544, 543, 540), (10, 11, 26, 24, 21), (241, 154, 30, 8, 96, 104), (242, 166, 154, 241), (42, 548, 551, 43), (168, 187, 184, 163, 275, 283, 259, 281, 278, 277, 162, 284), (106, 544, 102, 97, 98, 99), (91, 92, 386, 385), (461, 190, 188, 459), (494, 490, 489, 235, 287), (287, 234, 494), (389, 393, 460, 458), (262, 263, 257, 256), (29, 76, 77, 28), (158, 169, 239, 238), (203, 150, 156, 157, 176, 31, 11, 10, 4, 59, 61, 62, 63, 64, 65, 66, 67, 68, 69, 70, 71, 72, 60, 3, 204, 216, 215, 214, 213, 212, 211, 210, 209, 208, 207, 206, 205), (554, 536, 537, 542), (13, 108, 109, 18), (172, 157, 156, 168, 171), (497, 498, 351, 288, 499), (7, 6, 79, 81, 18), (240, 239, 169, 170), (223, 152, 153, 165, 226), (159, 165, 250, 249), (496, 181, 183, 182, 495), (234, 287, 190), (287, 202, 190), (286, 46, 58), (202, 287, 235), (500, 293, 295, 501), (501, 295, 297, 502), (502, 297, 299, 503), (503, 299, 301, 504), (504, 301, 303, 505), (505, 303, 305, 506), (506, 305, 307, 507), (507, 307, 309, 508), (508, 309, 311, 509), (509, 311, 313, 510), (510, 313, 315, 511), (511, 315, 317, 512), (512, 317, 319, 513), (513, 319, 321, 514), (514, 321, 323, 516, 515), (516, 323, 325, 517), (517, 325, 327, 518), (518, 327, 329, 519), (519, 329, 331, 520), (520, 331, 333, 521), (521, 333, 335, 522), (522, 335, 337, 523), (523, 337, 339, 524), (339, 341, 525, 524), (525, 341, 343, 526), (526, 343, 345, 527), (527, 345, 347, 528), (528, 347, 349, 529), (529, 349, 351, 498), (530, 291, 293, 500), (499, 288, 291, 530), (515, 89, 46, 44, 188, 190, 494, 497, 499, 530, 500, 501, 502, 503, 504, 505, 506, 507, 508, 509, 510, 511, 512, 513, 514), (190, 202, 287), (518, 517, 516, 515, 514, 513, 512, 511, 510, 509, 508, 507, 506, 505, 504, 503, 502, 501, 500, 530, 499, 497, 498, 529, 528, 527, 526, 525, 524, 523, 522, 521, 520, 519), (494, 190, 287), (81, 79, 563, 576, 573), (557, 556, 555, 558), (558, 560, 559, 557), (570, 576, 563, 562), (564, 567, 579, 565), (584, 586, 572, 561), (570, 582, 571, 576), (578, 566, 585, 583), (225, 575, 227, 574), (571, 568, 573, 576), (566, 578, 565, 579), (227, 566, 579, 574), (571, 582, 586, 584), (581, 568, 561, 572), (568, 581, 569, 573), (566, 227, 580, 585), (568, 571, 584, 561), (227, 575, 577, 580), (465, 464, 202, 235, 489, 488, 237, 423, 416), (429, 428, 45, 84, 85, 86, 383, 354), (165, 252, 250), (247, 244, 243, 242), (539, 247, 242, 241), (169, 158, 537, 222), (169, 222, 221), (170, 169, 221, 174), (153, 7, 546, 547), (7, 18, 111, 546), (78, 22, 77), (46, 426, 424, 44), (457, 89, 90, 454), (203, 392, 388, 150)])
me_plane.polygons.foreach_set('use_smooth', [1, 1, 1, 1, 1, 1, 1, 1, 1, 1, 1, 1, 1, 1, 1, 1, 1, 1, 1, 1, 1, 1, 1, 1, 1, 1, 1, 1, 1, 1, 1, 1, 1, 1, 1, 1, 1, 1, 1, 1, 1, 1, 1, 1, 1, 1, 1, 1, 1, 1, 1, 1, 1, 1, 1, 1, 1, 1, 1, 1, 1, 1, 1, 1, 1, 1, 1, 1, 1, 1, 1, 1, 1, 1, 1, 1, 1, 1, 1, 1, 1, 1, 1, 1, 1, 1, 1, 1, 1, 1, 1, 1, 1, 1, 1, 1, 1, 1, 1, 1, 1, 1, 1, 1, 1, 1, 1, 1, 1, 1, 1, 1, 1, 1, 1, 1, 1, 1, 1, 1, 1, 1, 1, 1, 1, 1, 1, 1, 1, 1, 1, 1, 1, 1, 1, 1, 1, 1, 1, 1, 1, 1, 1, 1, 1, 1, 1, 1, 1, 1, 1, 1, 1, 1, 1, 1, 1, 1, 1, 1, 1, 1, 1, 1, 1, 1, 1, 1, 1, 1, 1, 1, 1, 1, 1, 1, 1, 1, 1, 1, 1, 1, 1, 1, 1, 1, 1, 1, 1, 1, 1, 1, 1, 1, 1, 1, 1, 1, 1, 1, 1, 1, 1, 1, 1, 1, 1, 1, 1, 1, 1, 1, 1, 1, 1, 1, 1, 1, 1, 1, 1, 1, 1, 1, 1, 1, 1, 1, 1, 1, 1, 1, 1, 1, 1, 1, 1, 1, 1, 1, 1, 1, 1, 1, 1, 1, 1, 1, 1, 1, 1, 1, 1, 1, 1, 1, 1, 0, 1, 1, 1, 1, 1, 1, 1, 1, 1, 1, 1, 1, 1, 1, 1, 1, 1, 1, 1, 1, 1, 1, 1, 1, 1, 1, 1, 1, 1, 1, 1, 1, 1, 1, 1, 1, 1, 1, 1, 1, 1, 1, 1, 1, 1, 1, 1, 1, 1, 1, 1, 1, 1, 1, 1, 1, 1, 1, 1, 1, 1, 1, 1, 1, 1, 1, 1, 1, 1, 1, 1, 1, 1, 1, 1, 1, 1, 1, 1, 1, 1, 1, 1, 1, 1, 1, 1, 1, 1, 1, 1, 1, 1, 1, 1, 1, 1, 1, 1, 1, 1, 1, 0, 1])
_uv = me_plane.uv_layers.new(name='UVMap')
_uv.uv.foreach_set('vector', [0.5273, 0.133, 0.8637, 0.133, 0.8637, 0.1365, 0.5273, 0.1365, 0.9213, 0.3289, 0.8757, 0.3289, 0.8757, 0.3122, 0.9213, 0.3122, 0.8757, 0.3409, 0.9213, 0.3409, 0.9213, 0.3576, 0.8757, 0.3576, 0.6398, 0.6208, 0.6284, 0.6201, 0.6262, 0.62, 0.6262, 0.6281, 0.6128, 0.6257, 0.5999, 0.6216, 0.5875, 0.6161, 0.5759, 0.609, 0.5652, 0.6006, 0.5556, 0.591, 0.5472, 0.5803, 0.5402, 0.5687, 0.5346, 0.5563, 0.5305, 0.5434, 0.5281, 0.53, 0.5273, 0.5164, 0.5273, 0.5032, 0.5281, 0.4897, 0.5305, 0.4763, 0.5346, 0.4633, 0.5402, 0.451, 0.5472, 0.4393, 0.5556, 0.4286, 0.5652, 0.419, 0.5759, 0.4107, 0.5875, 0.4036, 0.5999, 0.398, 0.6128, 0.394, 0.6262, 0.3916, 0.6262, 0.3924, 0.6262, 0.3997, 0.6398, 0.3989, 0.6428, 0.4332, 0.6353, 0.434, 0.6208, 0.4384, 0.6074, 0.4455, 0.5957, 0.4551, 0.586, 0.4669, 0.5789, 0.4802, 0.5745, 0.4947, 0.573, 0.5098, 0.5745, 0.5249, 0.5789, 0.5394, 0.586, 0.5528, 0.5957, 0.5645, 0.6074, 0.5742, 0.6208, 0.5813, 0.6353, 0.5857, 0.6428, 0.5864, 0.9576, 0.06155, 0.9576, 0.05366, 0.9614, 0.05366, 0.9614, 0.06155, 0.09977, 0.2568, 0.09977, 0.2248, 0.3067, 0.2248, 0.5136, 0.2247, 0.5136, 0.2567, 0.8936, 0.7495, 0.8813, 0.7495, 0.8778, 0.746, 0.8901, 0.746, 0.5261, 0.8141, 0.4938, 0.8143, 0.4937, 0.8007, 0.5271, 0.8007, 0.9002, 0.2972, 0.9002, 0.265, 0.9113, 0.265, 0.9113, 0.2972, 0.9113, 0.2972, 0.9113, 0.265, 0.9213, 0.2649, 0.9213, 0.2972, 0.5264, 0.899, 0.4941, 0.8991, 0.4941, 0.8894, 0.5263, 0.8892, 0.5263, 0.8892, 0.4941, 0.8894, 0.494, 0.8785, 0.5263, 0.8784, 0.5263, 0.8784, 0.494, 0.8785, 0.494, 0.8668, 0.5263, 0.8666, 0.5263, 0.8666, 0.494, 0.8668, 0.494, 0.8543, 0.5262, 0.8542, 0.5262, 0.8542, 0.494, 0.8543, 0.4939, 0.8412, 0.5262, 0.8411, 0.5262, 0.8411, 0.4939, 0.8412, 0.4938, 0.8278, 0.5261, 0.8277, 0.5261, 0.8277, 0.4938, 0.8278, 0.4938, 0.8143, 0.5261, 0.8141, 0.8757, 0.2973, 0.8757, 0.265, 0.8883, 0.265, 0.8883, 0.2972, 0.8859, 0.4448, 0.8981, 0.4448, 0.8901, 0.4527, 0.8779, 0.4527, 0.9448, 0.05142, 0.9447, 0.06363, 0.9294, 0.06359, 0.9295, 0.05135, 0.9295, 0.05135, 0.9294, 0.06359, 0.9146, 0.06356, 0.9147, 0.05131, 0.9147, 0.05131, 0.9146, 0.06356, 0.9006, 0.06356, 0.9007, 0.05129, 0.9007, 0.05129, 0.9006, 0.06356, 0.8876, 0.06359, 0.8877, 0.0513, 0.8877, 0.0513, 0.8876, 0.06359, 0.8757, 0.06363, 0.8758, 0.05135, 0.4411, 0.8007, 0.4534, 0.8007, 0.4533, 0.8128, 0.441, 0.8128, 0.441, 0.8128, 0.4533, 0.8128, 0.4533, 0.826, 0.441, 0.826, 0.441, 0.826, 0.4533, 0.826, 0.4533, 0.8402, 0.441, 0.8402, 0.441, 0.8402, 0.4533, 0.8402, 0.4533, 0.855, 0.441, 0.855, 0.441, 0.855, 0.4533, 0.855, 0.4532, 0.8704, 0.441, 0.8704, 0.8757, 0.9706, 0.8757, 0.959, 0.8795, 0.959, 0.8795, 0.9706, 0.8798, 0.1291, 0.8798, 0.1583, 0.8757, 0.1541, 0.8757, 0.129, 0.441, 0.8861, 0.4532, 0.8861, 0.4532, 0.9018, 0.441, 0.9018, 0.9598, 0.2664, 0.983, 0.2682, 0.983, 0.2814, 0.9598, 0.2832, 0.9665, 0.6909, 0.9752, 0.6909, 0.9748, 0.6944, 0.9662, 0.6944, 0.8792, 0.8093, 0.8757, 0.8127, 0.876, 0.7904, 0.8795, 0.7869, 0.9113, 0.7869, 0.9135, 0.7922, 0.8802, 0.7921, 0.8792, 0.7943, 0.05318, 0.9629, 0.06179, 0.9521, 0.06907, 0.9403, 0.07487, 0.9278, 0.07912, 0.9146, 0.08175, 0.901, 0.08272, 0.8872, 0.08203, 0.8734, 0.07967, 0.8598, 0.07569, 0.8465, 0.07014, 0.8339, 0.06238, 0.8207, 0.05495, 0.811, 0.06775, 0.802, 0.07816, 0.8156, 0.08531, 0.8277, 0.09152, 0.8419, 0.09597, 0.8567, 0.09861, 0.8719, 0.09939, 0.8874, 0.0983, 0.9028, 0.09536, 0.918, 0.09061, 0.9327, 0.08412, 0.9467, 0.07694, 0.9584, 0.066, 0.972, 0.441, 0.8704, 0.4532, 0.8704, 0.4532, 0.8861, 0.441, 0.8861, 0.4425, 0.4012, 0.4425, 0.4107, 0.09977, 0.4107, 0.09977, 0.4012, 0.9708, 0.8659, 0.9576, 0.8659, 0.9576, 0.8605, 0.9708, 0.8605, 0.9737, 0.76, 0.958, 0.76, 0.9576, 0.7521, 0.9733, 0.7521, 0.8883, 0.2972, 0.8883, 0.265, 0.9002, 0.265, 0.9002, 0.2972, 0.994, 0.05366, 0.9614, 0.05366, 0.9623, 0.05158, 0.994, 0.05158, 0.4794, 0.117, 0.482, 0.1196, 0.4813, 0.1217, 0.4775, 0.1178, 0.9868, 0.3844, 0.9868, 0.3922, 0.9576, 0.3922, 0.9576, 0.3844, 0.9576, 0.6789, 0.9576, 0.6758, 0.98, 0.6758, 0.98, 0.6789, 0.1079, 0.3077, 0.1079, 0.3176, 0.09977, 0.3176, 0.09977, 0.3077, 0.9576, 0.1268, 0.9902, 0.1268, 0.9902, 0.1384, 0.9576, 0.1384, 0.04746, 0.05144, 0.005995, 0.05144, 0.02633, 0.03511, 0.0678, 0.03511, 0.9755, 0.7202, 0.9576, 0.7202, 0.9576, 0.7186, 0.9755, 0.7186, 0.9614, 0.06155, 0.9614, 0.05366, 0.994, 0.05366, 0.994, 0.06155, 0.9845, 0.5603, 0.9845, 0.5781, 0.958, 0.5781, 0.958, 0.5603, 0.6293, 0.8007, 0.6668, 0.8007, 0.6668, 0.8825, 0.6293, 0.8825, 0.9844, 0.6053, 0.9576, 0.6053, 0.9576, 0.6036, 0.9844, 0.6036, 0.5273, 0.0261, 0.8637, 0.0261, 0.8637, 0.03195, 0.5273, 0.03195, 0.9576, 0.4306, 0.9576, 0.4233, 0.9868, 0.4233, 0.9868, 0.4306, 0.9845, 0.5603, 0.958, 0.5603, 0.9576, 0.5598, 0.9845, 0.5598, 0.9576, 0.5781, 0.9576, 0.5598, 0.958, 0.5603, 0.958, 0.5781, 0.9048, 0.9471, 0.9048, 0.9178, 0.8823, 0.9178, 0.8823, 0.9471, 0.8757, 0.9471, 0.8757, 0.9134, 0.9112, 0.9134, 0.9112, 0.9471, 0.8633, 0.1881, 0.5273, 0.1883, 0.5273, 0.1823, 0.8633, 0.1821, 0.8573, 0.296, 0.5273, 0.2961, 0.5273, 0.2901, 0.8573, 0.29, 0.8637, 0.01414, 0.5273, 0.01414, 0.5273, 0.005982, 0.8637, 0.005982, 0.4452, 0.3077, 0.4534, 0.3077, 0.4534, 0.3176, 0.4452, 0.3176, 0.8633, 0.2062, 0.5273, 0.2064, 0.5273, 0.2005, 0.8633, 0.2002, 0.8573, 0.332, 0.5273, 0.3321, 0.5273, 0.3261, 0.8573, 0.326, 0.5273, 0.07953, 0.8637, 0.07953, 0.8637, 0.08538, 0.5273, 0.08538, 0.5273, 0.09734, 0.8637, 0.09734, 0.8637, 0.1032, 0.5273, 0.1032, 0.5273, 0.152, 0.5273, 0.1485, 0.8637, 0.1485, 0.8637, 0.152, 0.9576, 0.2179, 0.9845, 0.2179, 0.9845, 0.1997, 0.9576, 0.1997, 0.9576, 0.1974, 0.9868, 0.1974, 0.9868, 0.2198, 0.9576, 0.2198, 0.7283, 0.881, 0.7282, 0.8007, 0.7697, 0.8007, 0.7697, 0.881, 0.1289, 0.1114, 0.1289, 0.06996, 0.134, 0.07977, 0.134, 0.1171, 0.8795, 0.7338, 0.8757, 0.734, 0.8757, 0.7261, 0.8796, 0.726, 0.8757, 0.6142, 0.8798, 0.6096, 0.913, 0.6096, 0.9171, 0.6142, 0.9171, 0.6142, 0.8412, 0.8567, 0.8412, 0.8723, 0.829, 0.8723, 0.829, 0.8567, 0.9323, 0.007066, 0.9455, 0.005982, 0.9456, 0.03933, 0.9323, 0.03933, 0.8141, 0.8273, 0.8141, 0.84, 0.7818, 0.8402, 0.7818, 0.8275, 0.8141, 0.84, 0.8141, 0.8519, 0.7818, 0.8521, 0.7818, 0.8402, 0.8141, 0.8519, 0.814, 0.863, 0.7818, 0.8632, 0.7818, 0.8521, 0.814, 0.863, 0.814, 0.8731, 0.7817, 0.8733, 0.7818, 0.8632, 0.8757, 0.007066, 0.8851, 0.007066, 0.8851, 0.03933, 0.8757, 0.03933, 0.8851, 0.007066, 0.8956, 0.007066, 0.8956, 0.03933, 0.8851, 0.03933, 0.8956, 0.007066, 0.9071, 0.007066, 0.9071, 0.03933, 0.8956, 0.03933, 0.9071, 0.007066, 0.9194, 0.007066, 0.9194, 0.03933, 0.9071, 0.03933, 0.9194, 0.007066, 0.9323, 0.007066, 0.9323, 0.03933, 0.9194, 0.03933, 0.8858, 0.3776, 0.8779, 0.3696, 0.8901, 0.3696, 0.8981, 0.3776, 0.4674, 0.9012, 0.4674, 0.8854, 0.4796, 0.8854, 0.4796, 0.9012, 0.4674, 0.8854, 0.4674, 0.8698, 0.4796, 0.8698, 0.4796, 0.8854, 0.4674, 0.8698, 0.4674, 0.8545, 0.4796, 0.8545, 0.4796, 0.8698, 0.4674, 0.8545, 0.4674, 0.8397, 0.4797, 0.8397, 0.4796, 0.8545, 0.4674, 0.8397, 0.4674, 0.8257, 0.4797, 0.8257, 0.4797, 0.8397, 0.4674, 0.8257, 0.4674, 0.8126, 0.4797, 0.8126, 0.4797, 0.8257, 0.4674, 0.8126, 0.4674, 0.8007, 0.4797, 0.8007, 0.4797, 0.8126, 0.8412, 0.8007, 0.8412, 0.8134, 0.829, 0.8134, 0.829, 0.8007, 0.8412, 0.8134, 0.8412, 0.8271, 0.829, 0.8271, 0.829, 0.8134, 0.8412, 0.8271, 0.8412, 0.8416, 0.829, 0.8416, 0.829, 0.8271, 0.8936, 0.8115, 0.8901, 0.8149, 0.8778, 0.8149, 0.8813, 0.8115, 0.8795, 0.6377, 0.8757, 0.6379, 0.8757, 0.6263, 0.8796, 0.6261, 0.8798, 0.1995, 0.8757, 0.1995, 0.8757, 0.1744, 0.8798, 0.1703, 0.1134, 0.8112, 0.1263, 0.8021, 0.1372, 0.8158, 0.1444, 0.8274, 0.1509, 0.8414, 0.1556, 0.8561, 0.1586, 0.8713, 0.1596, 0.8867, 0.1589, 0.9022, 0.1562, 0.9174, 0.1518, 0.9323, 0.1456, 0.9464, 0.1384, 0.9585, 0.128, 0.9721, 0.1152, 0.9631, 0.1226, 0.9534, 0.1304, 0.9402, 0.1359, 0.9276, 0.1399, 0.9143, 0.1423, 0.9007, 0.143, 0.8869, 0.142, 0.8731, 0.1394, 0.8595, 0.1351, 0.8463, 0.1293, 0.8338, 0.122, 0.822, 0.9732, 0.772, 0.9732, 0.7841, 0.9576, 0.7842, 0.9576, 0.772, 0.9665, 0.6909, 0.9662, 0.6944, 0.9576, 0.6944, 0.9579, 0.6909, 0.9865, 0.2682, 0.9865, 0.2814, 0.983, 0.2814, 0.983, 0.2682, 0.9576, 0.2835, 0.9576, 0.2662, 0.9598, 0.2664, 0.9598, 0.2832, 0.8412, 0.8416, 0.8412, 0.8567, 0.829, 0.8567, 0.829, 0.8416, 0.9576, 0.7961, 0.9732, 0.7961, 0.9732, 0.8083, 0.9576, 0.8083, 0.9737, 0.7321, 0.9733, 0.7401, 0.9576, 0.7401, 0.958, 0.7321, 0.814, 0.8142, 0.8141, 0.8273, 0.7818, 0.8275, 0.7818, 0.8144, 0.4568, 0.2957, 0.09977, 0.2957, 0.09977, 0.2885, 0.4524, 0.2885, 0.4568, 0.2885, 0.129, 0.15, 0.129, 0.1379, 0.4861, 0.1379, 0.4861, 0.15, 0.9156, 0.734, 0.8795, 0.7338, 0.8796, 0.726, 0.9157, 0.7261, 0.9157, 0.7261, 0.9893, 0.1504, 0.9902, 0.1525, 0.9576, 0.1525, 0.9576, 0.1504, 0.134, 0.1171, 0.1362, 0.1179, 0.1324, 0.1218, 0.1314, 0.1197, 0.4445, 0.3792, 0.1019, 0.3792, 0.1019, 0.3792, 0.09977, 0.3772, 0.4466, 0.3772, 0.4445, 0.3792, 0.4445, 0.3871, 0.1019, 0.3871, 0.1019, 0.3792, 0.4445, 0.3792, 0.9141, 0.8382, 0.8757, 0.8382, 0.8757, 0.8269, 0.912, 0.8269, 0.912, 0.8362, 0.4801, 0.162, 0.4844, 0.162, 0.4844, 0.167, 0.4801, 0.167, 0.7163, 0.8825, 0.6788, 0.8825, 0.6788, 0.8007, 0.7163, 0.8007, 0.9395, 0.959, 0.9411, 0.959, 0.9412, 0.9773, 0.9395, 0.9773, 0.9576, 0.1723, 0.9894, 0.1723, 0.9894, 0.1854, 0.9576, 0.1854, 0.9576, 0.5301, 0.9841, 0.5301, 0.9841, 0.5479, 0.9576, 0.5479, 0.9576, 0.5917, 0.9576, 0.5901, 0.9844, 0.59, 0.9844, 0.5917, 0.9271, 0.981, 0.9241, 0.981, 0.924, 0.959, 0.9271, 0.959, 0.5273, 0.121, 0.5273, 0.1152, 0.8637, 0.1152, 0.8637, 0.121, 0.5099, 0.4317, 0.5099, 0.7682, 0.5018, 0.7682, 0.5018, 0.4317, 0.9576, 0.5301, 0.9576, 0.5296, 0.9845, 0.5296, 0.9841, 0.5301, 0.9395, 0.9773, 0.9391, 0.9773, 0.9391, 0.9595, 0.9395, 0.959, 0.5273, 0.3141, 0.5273, 0.3081, 0.8573, 0.308, 0.8573, 0.314, 0.5273, 0.1702, 0.5273, 0.1642, 0.8633, 0.164, 0.8633, 0.1699, 0.1333, 0.1671, 0.1289, 0.1621, 0.4801, 0.162, 0.4801, 0.167, 0.2766, 0.3176, 0.1079, 0.3176, 0.1079, 0.3077, 0.2766, 0.3077, 0.5273, 0.3501, 0.5273, 0.3441, 0.8573, 0.344, 0.8573, 0.35, 0.5273, 0.2245, 0.5273, 0.2186, 0.8633, 0.2184, 0.8633, 0.2243, 0.9171, 0.4647, 0.9172, 0.5002, 0.8757, 0.5002, 0.8757, 0.4647, 0.9932, 0.03962, 0.9576, 0.03962, 0.9576, 0.005982, 0.9643, 0.005982, 0.9643, 0.03523, 0.9867, 0.03523, 0.9867, 0.005982, 0.9932, 0.005982, 0.09978, 0.1337, 0.5153, 0.1337, 0.5153, 0.1379, 0.4861, 0.1379, 0.129, 0.1379, 0.09977, 0.1379, 0.5273, 0.04976, 0.5273, 0.04391, 0.8637, 0.04391, 0.8637, 0.04976, 0.5273, 0.06757, 0.5273, 0.06172, 0.8637, 0.06172, 0.8637, 0.06757, 0.8798, 0.1583, 0.8798, 0.1291, 0.9328, 0.1291, 0.9328, 0.1583, 0.9576, 0.3648, 0.9868, 0.3648, 0.9868, 0.3725, 0.9576, 0.3725, 0.0679, 0.3906, 0.02643, 0.3906, 0.006084, 0.3743, 0.04755, 0.3743, 0.006097, 0.4198, 0.006084, 0.3743, 0.02643, 0.3906, 0.02643, 0.3988, 0.03237, 0.3988, 0.03237, 0.4046, 0.02643, 0.4046, 0.02643, 0.4104, 0.03237, 0.4104, 0.03238, 0.4162, 0.02644, 0.4162, 0.02644, 0.4198, 0.8798, 0.1703, 0.9328, 0.1703, 0.9328, 0.1995, 0.8798, 0.1995, 0.4452, 0.3176, 0.2766, 0.3176, 0.2766, 0.3077, 0.4452, 0.3077, 0.8757, 0.8913, 0.9117, 0.8913, 0.9117, 0.899, 0.9118, 0.899, 0.8757, 0.899, 0.8757, 0.6665, 0.8757, 0.6498, 0.9171, 0.6498, 0.9171, 0.6665, 0.9576, 0.3528, 0.9576, 0.3301, 0.9862, 0.3301, 0.9862, 0.3528, 0.4844, 0.005982, 0.4844, 0.04745, 0.4773, 0.05396, 0.4773, 0.01557, 0.9158, 0.6379, 0.8795, 0.6377, 0.8796, 0.6261, 0.918, 0.6263, 0.9159, 0.6284, 0.9717, 0.8284, 0.9581, 0.8284, 0.9576, 0.8203, 0.9712, 0.8211, 0.6262, 0.3924, 0.6262, 0.3916, 0.6398, 0.3907, 0.9576, 0.1147, 0.9579, 0.1012, 0.9641, 0.1013, 0.9638, 0.1149, 0.8827, 0.4277, 0.8837, 0.4426, 0.8757, 0.4505, 0.8757, 0.4255, 0.8819, 0.4193, 0.8857, 0.4176, 0.918, 0.4176, 0.918, 0.4249, 0.918, 0.4257, 0.8857, 0.4257, 0.9856, 0.4749, 0.9859, 0.4885, 0.9602, 0.4885, 0.9599, 0.473, 0.6262, 0.6281, 0.6262, 0.62, 0.6284, 0.6201, 0.882, 0.5727, 0.8757, 0.5726, 0.8757, 0.559, 0.8819, 0.5591, 0.814, 0.8007, 0.814, 0.8142, 0.7818, 0.8144, 0.7817, 0.8009, 0.1793, 0.8924, 0.1779, 0.8781, 0.1793, 0.8638, 0.1835, 0.8501, 0.1902, 0.8374, 0.1993, 0.8263, 0.2104, 0.8172, 0.223, 0.8105, 0.2368, 0.8063, 0.251, 0.8049, 0.2653, 0.8063, 0.279, 0.8105, 0.2917, 0.8172, 0.3028, 0.8263, 0.3119, 0.8374, 0.3186, 0.8501, 0.3228, 0.8638, 0.3242, 0.8781, 0.3228, 0.8924, 0.3186, 0.9061, 0.3119, 0.9187, 0.3028, 0.9298, 0.2917, 0.9389, 0.279, 0.9457, 0.2653, 0.9498, 0.251, 0.9512, 0.2368, 0.9498, 0.223, 0.9457, 0.2104, 0.9389, 0.1993, 0.9298, 0.1902, 0.9187, 0.1835, 0.9061, 0.1752, 0.8932, 0.1737, 0.8781, 0.1779, 0.8781, 0.1793, 0.8924, 0.1796, 0.9077, 0.1752, 0.8932, 0.1793, 0.8924, 0.1835, 0.9061, 0.1867, 0.9211, 0.1796, 0.9077, 0.1835, 0.9061, 0.1902, 0.9187, 0.1963, 0.9328, 0.1867, 0.9211, 0.1902, 0.9187, 0.1993, 0.9298, 0.2081, 0.9424, 0.1963, 0.9328, 0.1993, 0.9298, 0.2104, 0.9389, 0.2214, 0.9496, 0.2081, 0.9424, 0.2104, 0.9389, 0.223, 0.9457, 0.236, 0.954, 0.2214, 0.9496, 0.223, 0.9457, 0.2368, 0.9498, 0.251, 0.9554, 0.236, 0.954, 0.2368, 0.9498, 0.251, 0.9512, 0.2661, 0.954, 0.251, 0.9554, 0.251, 0.9512, 0.2653, 0.9498, 0.2807, 0.9496, 0.2661, 0.954, 0.2653, 0.9498, 0.279, 0.9457, 0.294, 0.9424, 0.2807, 0.9496, 0.279, 0.9457, 0.2917, 0.9389, 0.3057, 0.9328, 0.294, 0.9424, 0.2917, 0.9389, 0.3028, 0.9298, 0.3154, 0.9211, 0.3057, 0.9328, 0.3028, 0.9298, 0.3119, 0.9187, 0.3225, 0.9077, 0.3154, 0.9211, 0.3119, 0.9187, 0.3186, 0.9061, 0.3269, 0.8932, 0.3225, 0.9077, 0.3186, 0.9061, 0.3228, 0.8924, 0.3757, 0.8543, 0.3757, 0.8694, 0.3715, 0.8688, 0.3715, 0.8545, 0.3757, 0.8393, 0.3757, 0.8543, 0.3715, 0.8545, 0.3715, 0.8403, 0.3225, 0.8485, 0.3269, 0.863, 0.3228, 0.8638, 0.3186, 0.8501, 0.3154, 0.8351, 0.3225, 0.8485, 0.3186, 0.8501, 0.3119, 0.8374, 0.3057, 0.8234, 0.3154, 0.8351, 0.3119, 0.8374, 0.3028, 0.8263, 0.294, 0.8138, 0.3057, 0.8234, 0.3028, 0.8263, 0.2917, 0.8172, 0.2807, 0.8066, 0.294, 0.8138, 0.2917, 0.8172, 0.279, 0.8105, 0.2661, 0.8022, 0.2807, 0.8066, 0.279, 0.8105, 0.2653, 0.8063, 0.5597, 0.8573, 0.5597, 0.8421, 0.5639, 0.8425, 0.5639, 0.8569, 0.236, 0.8022, 0.251, 0.8007, 0.251, 0.8049, 0.2368, 0.8063, 0.2214, 0.8066, 0.236, 0.8022, 0.2368, 0.8063, 0.223, 0.8105, 0.2081, 0.8138, 0.2214, 0.8066, 0.223, 0.8105, 0.2104, 0.8172, 0.1963, 0.8234, 0.2081, 0.8138, 0.2104, 0.8172, 0.1993, 0.8263, 0.1867, 0.8351, 0.1963, 0.8234, 0.1993, 0.8263, 0.1902, 0.8374, 0.1796, 0.8485, 0.1867, 0.8351, 0.1902, 0.8374, 0.1835, 0.8501, 0.1752, 0.863, 0.1796, 0.8485, 0.1835, 0.8501, 0.1793, 0.8638, 0.1737, 0.8781, 0.1752, 0.863, 0.1793, 0.8638, 0.1779, 0.8781, 0.066, 0.972, 0.07694, 0.9584, 0.07769, 0.9611, 0.06787, 0.9734, 0.07694, 0.9584, 0.08412, 0.9467, 0.08595, 0.9477, 0.07769, 0.9611, 0.08412, 0.9467, 0.09061, 0.9327, 0.09255, 0.9335, 0.08595, 0.9477, 0.09061, 0.9327, 0.09536, 0.918, 0.09738, 0.9185, 0.09255, 0.9335, 0.09536, 0.918, 0.0983, 0.9028, 0.1004, 0.9031, 0.09738, 0.9185, 0.0983, 0.9028, 0.09939, 0.8874, 0.1015, 0.8874, 0.1004, 0.9031, 0.09939, 0.8874, 0.09861, 0.8719, 0.1007, 0.8717, 0.1015, 0.8874, 0.09861, 0.8719, 0.09597, 0.8567, 0.098, 0.8562, 0.1007, 0.8717, 0.09597, 0.8567, 0.09152, 0.8419, 0.09348, 0.8411, 0.098, 0.8562, 0.4554, 0.8556, 0.4554, 0.8707, 0.4532, 0.8704, 0.4533, 0.855, 0.4554, 0.8707, 0.4554, 0.8847, 0.4532, 0.8861, 0.4532, 0.8704, 0.07816, 0.8156, 0.06775, 0.802, 0.0696, 0.8007, 0.07917, 0.8132, 0.713, 0.6432, 0.5275, 0.6432, 0.5273, 0.6409, 0.713, 0.6409, 0.9748, 0.7066, 0.9576, 0.7066, 0.9576, 0.6944, 0.9662, 0.6944, 0.9748, 0.6944, 0.8778, 0.746, 0.8813, 0.7495, 0.8792, 0.7517, 0.8757, 0.7482, 0.9895, 0.1149, 0.9898, 0.0994, 0.9921, 0.09907, 0.9918, 0.1148, 0.8757, 0.4505, 0.8837, 0.4426, 0.8859, 0.4448, 0.8779, 0.4527, 0.1281, 0.8007, 0.1379, 0.813, 0.1372, 0.8158, 0.1263, 0.8021, 0.4796, 0.8854, 0.4796, 0.8698, 0.4818, 0.8702, 0.4818, 0.8837, 0.4796, 0.8698, 0.4796, 0.8545, 0.4818, 0.8551, 0.4818, 0.8702, 0.1528, 0.8406, 0.1576, 0.8556, 0.1556, 0.8561, 0.1509, 0.8414, 0.1576, 0.8556, 0.1606, 0.871, 0.1586, 0.8713, 0.1556, 0.8561, 0.1606, 0.871, 0.1617, 0.8867, 0.1596, 0.8867, 0.1586, 0.8713, 0.1617, 0.8867, 0.1609, 0.9024, 0.1589, 0.9022, 0.1596, 0.8867, 0.1609, 0.9024, 0.1583, 0.9179, 0.1562, 0.9174, 0.1589, 0.9022, 0.1583, 0.9179, 0.1537, 0.933, 0.1518, 0.9323, 0.1562, 0.9174, 0.1537, 0.933, 0.1474, 0.9474, 0.1456, 0.9464, 0.1518, 0.9323, 0.1474, 0.9474, 0.1394, 0.9609, 0.1384, 0.9585, 0.1456, 0.9464, 0.1394, 0.9609, 0.1299, 0.9734, 0.128, 0.9721, 0.1384, 0.9585, 0.713, 0.6882, 0.5273, 0.6882, 0.5275, 0.6859, 0.713, 0.6859, 0.8757, 0.8127, 0.8792, 0.8093, 0.8813, 0.8115, 0.8778, 0.8149, 0.9579, 0.4884, 0.9576, 0.4727, 0.9599, 0.473, 0.9602, 0.4885, 0.8779, 0.3696, 0.8858, 0.3776, 0.8836, 0.3799, 0.8757, 0.3719, 0.8892, 0.2993, 0.8764, 0.3003, 0.8757, 0.2973, 0.8883, 0.2972, 0.06907, 0.9403, 0.06179, 0.9521, 0.06009, 0.9509, 0.06723, 0.9394, 0.07487, 0.9278, 0.06907, 0.9403, 0.06723, 0.9394, 0.07293, 0.927, 0.07912, 0.9146, 0.07487, 0.9278, 0.07293, 0.927, 0.0771, 0.9141, 0.08175, 0.901, 0.07912, 0.9146, 0.0771, 0.9141, 0.07969, 0.9008, 0.08272, 0.8872, 0.08175, 0.901, 0.07969, 0.9008, 0.08064, 0.8872, 0.08203, 0.8734, 0.08272, 0.8872, 0.08064, 0.8872, 0.07996, 0.8736, 0.07967, 0.8598, 0.08203, 0.8734, 0.07996, 0.8736, 0.07765, 0.8603, 0.07569, 0.8465, 0.07967, 0.8598, 0.07765, 0.8603, 0.07373, 0.8472, 0.07014, 0.8339, 0.07569, 0.8465, 0.07373, 0.8472, 0.06828, 0.8348, 0.06238, 0.8207, 0.07014, 0.8339, 0.06828, 0.8348, 0.06137, 0.8231, 0.05495, 0.811, 0.06238, 0.8207, 0.06137, 0.8231, 0.05318, 0.8124, 0.04122, 0.8007, 0.04038, 0.9808, 0.0383, 0.9812, 0.03824, 0.8013, 0.9576, 0.0871, 0.9576, 0.07396, 0.9614, 0.07351, 0.9615, 0.08665, 0.814, 0.8142, 0.814, 0.8007, 0.817, 0.8009, 0.8161, 0.8146, 0.1275, 0.8348, 0.1203, 0.8232, 0.122, 0.822, 0.1293, 0.8338, 0.1332, 0.8471, 0.1275, 0.8348, 0.1293, 0.8338, 0.1351, 0.8463, 0.1374, 0.86, 0.1332, 0.8471, 0.1351, 0.8463, 0.1394, 0.8595, 0.1399, 0.8733, 0.1374, 0.86, 0.1394, 0.8595, 0.142, 0.8731, 0.1409, 0.8869, 0.1399, 0.8733, 0.142, 0.8731, 0.143, 0.8869, 0.1402, 0.9005, 0.1409, 0.8869, 0.143, 0.8869, 0.1423, 0.9007, 0.1379, 0.9138, 0.1402, 0.9005, 0.1423, 0.9007, 0.1399, 0.9143, 0.134, 0.9269, 0.1379, 0.9138, 0.1399, 0.9143, 0.1359, 0.9276, 0.1285, 0.9393, 0.134, 0.9269, 0.1359, 0.9276, 0.1304, 0.9402, 0.1216, 0.951, 0.1285, 0.9393, 0.1304, 0.9402, 0.1226, 0.9534, 0.1134, 0.9617, 0.1216, 0.951, 0.1226, 0.9534, 0.1152, 0.9631, 0.5273, 0.7568, 0.7104, 0.7567, 0.7105, 0.7588, 0.5273, 0.7589, 0.8858, 0.5591, 0.8858, 0.5727, 0.882, 0.5727, 0.8819, 0.5591, 0.8532, 0.8837, 0.8532, 0.8542, 0.8608, 0.8542, 0.8608, 0.8906, 0.8608, 0.8956, 0.8532, 0.8956, 0.4844, 0.04745, 0.5136, 0.04744, 0.5136, 0.05778, 0.4811, 0.05779, 0.1289, 0.006081, 0.4844, 0.005982, 0.4773, 0.01557, 0.136, 0.01566, 0.8515, 0.3621, 0.8515, 0.3788, 0.5273, 0.3788, 0.5273, 0.3621, 0.1362, 0.08185, 0.1362, 0.1179, 0.134, 0.1171, 0.134, 0.07977, 0.5294, 0.6586, 0.5275, 0.6432, 0.713, 0.6432, 0.713, 0.6586, 0.5273, 0.7003, 0.7128, 0.7002, 0.7128, 0.7101, 0.7128, 0.7123, 0.5273, 0.7125, 0.9576, 0.8779, 0.9576, 0.8779, 0.9576, 0.8779, 0.08781, 0.3315, 0.05555, 0.3315, 0.05347, 0.3335, 0.05348, 0.3489, 0.05571, 0.3511, 0.05793, 0.3511, 0.06789, 0.3511, 0.0679, 0.3906, 0.04755, 0.3743, 0.04746, 0.05144, 0.0678, 0.03511, 0.06781, 0.07461, 0.05564, 0.07461, 0.0534, 0.07687, 0.0534, 0.09221, 0.05548, 0.09428, 0.08774, 0.09428, 0.4362, 0.7723, 0.3544, 0.7723, 0.3544, 0.602, 0.3544, 0.4317, 0.4362, 0.4317, 0.9171, 0.7069, 0.9171, 0.714, 0.9121, 0.714, 0.8757, 0.714, 0.8757, 0.7069, 0.8757, 0.5122, 0.9171, 0.5122, 0.9171, 0.5471, 0.8757, 0.5471, 0.8757, 0.899, 0.9118, 0.899, 0.9138, 0.9015, 0.8765, 0.9015, 0.9576, 0.1525, 0.9902, 0.1525, 0.9902, 0.1604, 0.9576, 0.1604, 0.4794, 0.117, 0.4844, 0.1113, 0.482, 0.1196, 0.9599, 0.2341, 0.9599, 0.2523, 0.9868, 0.2523, 0.9868, 0.2542, 0.9576, 0.2542, 0.9576, 0.2318, 0.9868, 0.2318, 0.9868, 0.2341, 0.9867, 0.4457, 0.9576, 0.4457, 0.9576, 0.4426, 0.9867, 0.4426, 0.09977, 0.3296, 0.448, 0.3296, 0.448, 0.3652, 0.09977, 0.3652, 0.5273, 0.2366, 0.8573, 0.2365, 0.8573, 0.2481, 0.8573, 0.2779, 0.5273, 0.2781, 0.09977, 0.2765, 0.09977, 0.2688, 0.4496, 0.2688, 0.4568, 0.2688, 0.4568, 0.2765, 0.4524, 0.2765, 0.8532, 0.8007, 0.8609, 0.8007, 0.8609, 0.8422, 0.8532, 0.8422, 0.8757, 0.6785, 0.9171, 0.6785, 0.9171, 0.6949, 0.8757, 0.6949, 0.02633, 0.03511, 0.005995, 0.05144, 0.005982, 0.005982, 0.02632, 0.005982, 0.02632, 0.009522, 0.03226, 0.009522, 0.03226, 0.01534, 0.02632, 0.01534, 0.02633, 0.02117, 0.03227, 0.02117, 0.03227, 0.02699, 0.02633, 0.02699, 0.4801, 0.2085, 0.4801, 0.167, 0.4844, 0.167, 0.4844, 0.2034, 0.5136, 0.2034, 0.5136, 0.2085, 0.9638, 0.1149, 0.9641, 0.1013, 0.9898, 0.0994, 0.9895, 0.1149, 0.5273, 0.7568, 0.5273, 0.7245, 0.7104, 0.7244, 0.7104, 0.7567, 0.9181, 0.5726, 0.8858, 0.5727, 0.8858, 0.5591, 0.9181, 0.559, 0.9181, 0.5612, 0.9576, 0.8779, 0.9576, 0.8779, 0.9576, 0.8779, 0.713, 0.6859, 0.5275, 0.6859, 0.5295, 0.6705, 0.713, 0.6705, 0.9576, 0.4576, 0.9867, 0.4576, 0.9867, 0.4607, 0.9576, 0.4607, 0.9121, 0.9706, 0.8795, 0.9706, 0.8795, 0.959, 0.9121, 0.959, 0.8532, 0.9491, 0.8532, 0.9076, 0.8605, 0.9076, 0.8605, 0.9491, 0.1917, 0.4714, 0.005982, 0.4714, 0.005982, 0.4317, 0.3424, 0.4317, 0.3424, 0.4389, 0.3424, 0.7816, 0.3424, 0.7888, 0.005982, 0.7888, 0.005982, 0.7491, 0.1917, 0.7491, 0.2074, 0.7481, 0.2228, 0.7453, 0.2378, 0.7406, 0.2522, 0.7342, 0.2656, 0.726, 0.278, 0.7163, 0.2891, 0.7052, 0.2988, 0.6929, 0.307, 0.6794, 0.3134, 0.6651, 0.3181, 0.6501, 0.3209, 0.6346, 0.3219, 0.6189, 0.3219, 0.6102, 0.3219, 0.6016, 0.3209, 0.5859, 0.3181, 0.5704, 0.3134, 0.5554, 0.307, 0.5411, 0.2988, 0.5276, 0.2891, 0.5153, 0.278, 0.5041, 0.2656, 0.4944, 0.2522, 0.4863, 0.2378, 0.4799, 0.2228, 0.4752, 0.2074, 0.4723, 0.4425, 0.4012, 0.09977, 0.4012, 0.09977, 0.3991, 0.4425, 0.3991, 0.5136, 0.1113, 0.5136, 0.1196, 0.482, 0.1196, 0.4844, 0.1113, 0.4779, 0.4317, 0.4896, 0.4317, 0.4898, 0.7678, 0.4483, 0.7678, 0.4481, 0.4317, 0.4083, 0.8629, 0.4083, 0.8554, 0.429, 0.8554, 0.429, 0.8705, 0.4083, 0.8705, 0.8757, 0.07562, 0.8875, 0.07561, 0.9276, 0.0756, 0.9276, 0.1171, 0.8757, 0.1171, 0.9576, 0.4041, 0.9868, 0.4041, 0.9868, 0.4114, 0.9576, 0.4114, 0.8757, 0.2115, 0.9165, 0.2115, 0.9285, 0.2115, 0.9285, 0.2529, 0.8757, 0.253, 0.09977, 0.1114, 0.1289, 0.1114, 0.1314, 0.1197, 0.09977, 0.1197, 0.6173, 0.8824, 0.5858, 0.8824, 0.5759, 0.8824, 0.5758, 0.8007, 0.6173, 0.8007, 0.9581, 0.8404, 0.9695, 0.8404, 0.9576, 0.8485, 0.9695, 0.8404, 0.9712, 0.8485, 0.9576, 0.8485, 0.9712, 0.8211, 0.9576, 0.8203, 0.9712, 0.8203, 0.9712, 0.8485, 0.9695, 0.8404, 0.9717, 0.8404, 0.4083, 0.8984, 0.429, 0.8984, 0.429, 0.9101, 0.4084, 0.9101, 0.3595, 0.9202, 0.3389, 0.9202, 0.3389, 0.9091, 0.3595, 0.9091, 0.3595, 0.9091, 0.3389, 0.9091, 0.3389, 0.8961, 0.3595, 0.8961, 0.3595, 0.8961, 0.3389, 0.8961, 0.3389, 0.8819, 0.3595, 0.8819, 0.3595, 0.8819, 0.3389, 0.8819, 0.3389, 0.8669, 0.3595, 0.8669, 0.3595, 0.8669, 0.3389, 0.8669, 0.3389, 0.8518, 0.3595, 0.8518, 0.3595, 0.8518, 0.3389, 0.8518, 0.3389, 0.837, 0.3595, 0.837, 0.3595, 0.837, 0.3389, 0.837, 0.3389, 0.8233, 0.3595, 0.8233, 0.3595, 0.8233, 0.3389, 0.8233, 0.3389, 0.811, 0.3595, 0.811, 0.3595, 0.811, 0.3389, 0.811, 0.3389, 0.8007, 0.3595, 0.8007, 0.3961, 0.91, 0.3755, 0.91, 0.3756, 0.8978, 0.3962, 0.8978, 0.3962, 0.8978, 0.3756, 0.8978, 0.3757, 0.8841, 0.3963, 0.8841, 0.3963, 0.8841, 0.3757, 0.8841, 0.3757, 0.8694, 0.3964, 0.8694, 0.3964, 0.8694, 0.3757, 0.8694, 0.3757, 0.8543, 0.3964, 0.8543, 0.3964, 0.8543, 0.3757, 0.8543, 0.3757, 0.8393, 0.3963, 0.8393, 0.3963, 0.8468, 0.3963, 0.8393, 0.3757, 0.8393, 0.3756, 0.825, 0.3963, 0.825, 0.3963, 0.825, 0.3756, 0.825, 0.3755, 0.812, 0.3962, 0.812, 0.3962, 0.812, 0.3755, 0.812, 0.3754, 0.8007, 0.396, 0.8007, 0.5391, 0.8007, 0.5597, 0.8007, 0.5597, 0.8133, 0.5391, 0.8133, 0.5391, 0.8133, 0.5597, 0.8133, 0.5597, 0.8273, 0.5391, 0.8273, 0.5391, 0.8273, 0.5597, 0.8273, 0.5597, 0.8421, 0.539, 0.8421, 0.539, 0.8421, 0.5597, 0.8421, 0.5597, 0.8573, 0.539, 0.8573, 0.539, 0.8573, 0.5597, 0.8573, 0.5597, 0.8722, 0.5391, 0.8722, 0.5597, 0.8722, 0.5597, 0.8862, 0.5391, 0.8862, 0.5391, 0.8722, 0.5391, 0.8862, 0.5597, 0.8862, 0.5597, 0.8989, 0.5391, 0.8989, 0.4084, 0.8007, 0.429, 0.8007, 0.429, 0.8124, 0.4083, 0.8124, 0.4083, 0.8124, 0.429, 0.8124, 0.429, 0.8258, 0.4083, 0.8258, 0.4083, 0.8258, 0.429, 0.8258, 0.429, 0.8403, 0.4083, 0.8403, 0.4083, 0.8403, 0.429, 0.8403, 0.429, 0.8554, 0.4083, 0.8554, 0.4083, 0.885, 0.429, 0.885, 0.429, 0.8984, 0.4083, 0.8984, 0.4083, 0.8705, 0.429, 0.8705, 0.429, 0.885, 0.4083, 0.885, 0.6428, 0.4332, 0.6398, 0.3989, 0.6398, 0.3907, 0.8231, 0.3907, 0.8231, 0.6289, 0.6398, 0.6289, 0.6398, 0.6208, 0.6428, 0.5864, 0.6504, 0.5872, 0.6655, 0.5857, 0.68, 0.5813, 0.6933, 0.5742, 0.7051, 0.5645, 0.7147, 0.5528, 0.7218, 0.5394, 0.7262, 0.5249, 0.7277, 0.5098, 0.7262, 0.4947, 0.7218, 0.4802, 0.7147, 0.4669, 0.7051, 0.4551, 0.6933, 0.4455, 0.68, 0.4384, 0.6655, 0.434, 0.6504, 0.4325, 0.6398, 0.6289, 0.6262, 0.6281, 0.6284, 0.6201, 0.6074, 0.4455, 0.6208, 0.4384, 0.6353, 0.434, 0.6428, 0.4332, 0.6504, 0.4325, 0.6655, 0.434, 0.68, 0.4384, 0.6933, 0.4455, 0.7051, 0.4551, 0.7147, 0.4669, 0.7218, 0.4802, 0.7262, 0.4947, 0.7277, 0.5098, 0.7262, 0.5249, 0.7218, 0.5394, 0.7147, 0.5528, 0.7051, 0.5645, 0.6933, 0.5742, 0.68, 0.5813, 0.6655, 0.5857, 0.6504, 0.5872, 0.6428, 0.5864, 0.6353, 0.5857, 0.6208, 0.5813, 0.6074, 0.5742, 0.5957, 0.5645, 0.586, 0.5528, 0.5789, 0.5394, 0.5745, 0.5249, 0.573, 0.5098, 0.5745, 0.4947, 0.5789, 0.4802, 0.586, 0.4669, 0.5957, 0.4551, 0.6398, 0.6208, 0.6398, 0.6289, 0.6284, 0.6201, 0.9276, 0.1171, 0.9276, 0.0756, 0.9276, 0.0756, 0.9325, 0.07977, 0.9325, 0.1129, 0.307, 0.2206, 0.5139, 0.2205, 0.5136, 0.2247, 0.3067, 0.2248, 0.3067, 0.2248, 0.09977, 0.2248, 0.1002, 0.2206, 0.307, 0.2206, 0.9088, 0.8789, 0.9088, 0.854, 0.913, 0.8502, 0.913, 0.8793, 0.9171, 0.585, 0.9171, 0.6142, 0.913, 0.6096, 0.913, 0.5846, 0.9862, 0.2954, 0.9862, 0.3181, 0.9577, 0.3181, 0.9576, 0.2954, 0.9088, 0.8789, 0.9065, 0.8789, 0.9065, 0.8562, 0.9088, 0.854, 0.9576, 0.6466, 0.9804, 0.6466, 0.9804, 0.6492, 0.9576, 0.6492, 0.8798, 0.5846, 0.8822, 0.5846, 0.8821, 0.6074, 0.8798, 0.6096, 0.9065, 0.8562, 0.8779, 0.8562, 0.8757, 0.854, 0.9088, 0.854, 0.9107, 0.6074, 0.9107, 0.5846, 0.913, 0.5846, 0.913, 0.6096, 0.8821, 0.6074, 0.9107, 0.6074, 0.913, 0.6096, 0.8798, 0.6096, 0.9576, 0.6612, 0.9804, 0.6612, 0.9804, 0.6638, 0.9576, 0.6638, 0.9804, 0.6199, 0.9576, 0.6199, 0.9576, 0.6172, 0.9804, 0.6173, 0.8779, 0.8562, 0.878, 0.8789, 0.8757, 0.8789, 0.8757, 0.854, 0.9862, 0.5177, 0.9576, 0.5177, 0.9576, 0.5151, 0.9862, 0.5151, 0.9576, 0.5004, 0.9862, 0.5004, 0.9862, 0.5031, 0.9576, 0.5031, 0.9804, 0.6346, 0.9576, 0.6346, 0.9576, 0.6319, 0.9804, 0.6319, 0.8827, 0.3954, 0.8857, 0.3975, 0.918, 0.3975, 0.918, 0.4056, 0.8857, 0.4056, 0.8819, 0.4039, 0.8757, 0.3977, 0.8757, 0.3719, 0.8836, 0.3799, 0.8792, 0.7674, 0.8802, 0.7696, 0.9135, 0.7696, 0.9113, 0.775, 0.8795, 0.775, 0.876, 0.7715, 0.8757, 0.7482, 0.8792, 0.7517, 0.1289, 0.1114, 0.134, 0.1171, 0.1314, 0.1197, 0.1333, 0.2086, 0.09977, 0.2086, 0.09977, 0.2035, 0.1289, 0.2035, 0.1333, 0.1671, 0.1333, 0.2086, 0.1289, 0.2035, 0.1289, 0.1621, 0.1289, 0.04755, 0.1289, 0.006081, 0.136, 0.01566, 0.136, 0.05405, 0.1289, 0.04755, 0.136, 0.05405, 0.1322, 0.05789, 0.09977, 0.04756, 0.1289, 0.04755, 0.1322, 0.05789, 0.09977, 0.05789, 0.1289, 0.06996, 0.4844, 0.06986, 0.4794, 0.07967, 0.134, 0.07977, 0.4844, 0.06986, 0.4844, 0.1113, 0.4794, 0.117, 0.4794, 0.07967, 0.4773, 0.05396, 0.4844, 0.04745, 0.4811, 0.05779, 0.005982, 0.8013, 0.03824, 0.8013, 0.0383, 0.9812, 0.006039, 0.9812, 0.9614, 0.07351, 0.9937, 0.07351, 0.9937, 0.08665, 0.9615, 0.08665, 0.7094, 0.7709, 0.7094, 0.783, 0.5273, 0.7831, 0.5273, 0.7709])
me_plane.materials.append(mat_material_001)
me_plane.update()
me_plane_001 = bpy.data.meshes.new('Plane.001')
me_plane_001.from_pydata([(-1.0, -1.0, 0.0), (1.0, -1.0, 0.0), (-1.0, 1.0, 0.0), (1.0, 1.0, 0.0)], [], [(0, 1, 3, 2)])
_uv = me_plane_001.uv_layers.new(name='UVMap')
_uv.uv.foreach_set('vector', [0.0, 0.0, 1.0, 0.0, 1.0, 1.0, 0.0, 1.0])
me_plane_001.update()
me_plane_002 = bpy.data.meshes.new('Plane.002')
me_plane_002.from_pydata([(-1.0, -0.5, 0.0), (1.0, -0.5, 0.0), (-1.0, 0.5, 0.0), (1.0, 0.5, 0.0)], [], [(0, 1, 3, 2)])
_uv = me_plane_002.uv_layers.new(name='UVMap')
_uv.uv.foreach_set('vector', [0.0, 0.0, 1.0, 0.0, 1.0, 1.0, 0.0, 1.0])
me_plane_002.update()

# ---- objects
ob_supportpillar = bpy.data.objects.new('SupportPillar', me_mesh_5)
ob_base = bpy.data.objects.new('Base', me_cube_001)
ob_mainwall = bpy.data.objects.new('MainWall', me_plane)
ob_massivewall = bpy.data.objects.new('MassiveWall', me_plane_001)
ob_plane = bpy.data.objects.new('Plane', me_plane_002)

# ---- transforms, parenting, visibility, modifiers, constraints
ob_supportpillar.location = (0.44, 0.0, -11.46)
ob_supportpillar.rotation_mode = 'QUATERNION'
ob_supportpillar.rotation_quaternion = (1.0, 0.0, 0.0, 0.0)
ob_base.location = (0.0, 0.0, 0.0)
ob_base.scale = (0.5, 0.5, 0.75)
ob_mainwall.location = (0.3504, 0.0, 0.0)
ob_mainwall.rotation_euler = (0.0, 1.571, 0.0)
_m = ob_mainwall.modifiers.new('Auto Smooth', 'NODES')
_m.node_group = ng_auto_smooth
_gi = [s.identifier for s in ng_auto_smooth.interface.items_tree if s.item_type == 'SOCKET' and s.in_out == 'INPUT']
_m[_gi[1]] = 0.5236  # Angle
ob_massivewall.location = (0.3501, 0.0, -10.75)
ob_massivewall.rotation_euler = (0.0, 1.571, 0.0)
ob_massivewall.scale = (10.0, 0.5, 1.0)
ob_plane.location = (0.2603, 0.0, 1.0)
ob_plane.rotation_euler = (0.0, 1.571, 0.0)

# ---- collection membership
scene.collection.objects.link(ob_supportpillar)
scene.collection.objects.link(ob_base)
scene.collection.objects.link(ob_mainwall)
scene.collection.objects.link(ob_massivewall)
scene.collection.objects.link(ob_plane)

# ---- scene / render settings (as saved in the file)
scene.frame_start = 1; scene.frame_end = 250; scene.frame_set(1)
scene.render.engine = 'BLENDER_EEVEE_NEXT'
scene.cycles.sampling_pattern = 'TABULATED_SOBOL'
scene.view_settings.view_transform = 'Filmic'
bpy.context.view_layer.update()

# ---- added for rendering (the .blend has no active camera and no usable light): camera, sun
cam_auto = bpy.data.cameras.new('AutoCamera')
cam_auto.lens = 50.0
cam_auto.sensor_width = 36.0
cam_auto.clip_end = 1000.0
ob_auto_camera = bpy.data.objects.new('AutoCamera', cam_auto)
scene.collection.objects.link(ob_auto_camera)
ob_auto_camera.location = (21.2347, -25.4216, 7.62195)
ob_auto_camera.rotation_euler = (1.09748, -7.21219e-08, 0.694738)
scene.camera = ob_auto_camera
light_auto_sun = bpy.data.lights.new('AutoSun', 'SUN')
light_auto_sun.energy = 3.0
light_auto_sun.angle = 0.0523599
ob_auto_sun = bpy.data.objects.new('AutoSun', light_auto_sun)
scene.collection.objects.link(ob_auto_sun)
ob_auto_sun.rotation_euler = (0.872665, 0.174533, 0.523599)
bpy.context.view_layer.update()
